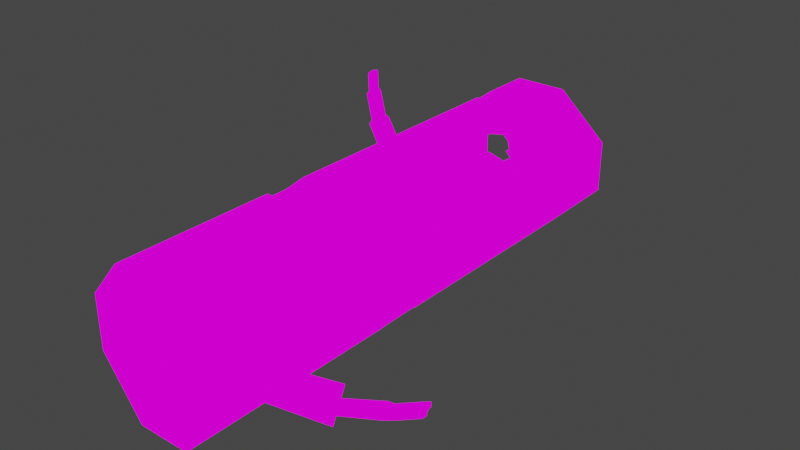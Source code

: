 # Source: daomu.blend  (saved by Blender 3.2.14; exported with 4.5.12 LTS)
import bpy
from mathutils import Matrix  # noqa: F401  (used for matrix-valued properties, if any)

bpy.ops.wm.read_factory_settings(use_empty=True)
scene = bpy.context.scene
scene.name = 'Scene'

# ---- collections
col_collection = bpy.data.collections.new('Collection'); scene.collection.children.link(col_collection)

# ---- images (referenced by path relative to the original .blend; pixels are not part of the script)
import os
ASSET_DIR = os.environ.get("B2B_ASSET_DIR", "")  # directory of the original .blend (textures are referenced by path, not embedded)
HERE = os.path.dirname(os.path.abspath(__file__))  # packed textures are extracted next to this script under _unpacked/

def load_image(name, relpath, width, height, colorspace="sRGB"):
    """Load a texture the original file referenced (path relative to the .blend, or extracted next to this script)."""
    p = next((c for c in (os.path.join(HERE, relpath), os.path.join(ASSET_DIR, relpath)) if relpath and os.path.exists(c)), "")
    if p:
        img = bpy.data.images.load(p, check_existing=True)
        img.name = name
    else:  # same state as the original file: an image datablock whose file is absent (Cycles renders it pink)
        img = bpy.data.images.new(name, width, height)
        img.source = "FILE"
        img.filepath = "//" + (relpath or name)
    img.colorspace_settings.name = colorspace
    return img
img_pixeltexturegrid_256_png = load_image('PixelTextureGrid_256.png', 'daomu_256.png', 1024, 1024, 'sRGB')

# ---- materials (node trees are filled in below, after node groups)
mat_x = bpy.data.materials.new('材质')
mat_x.use_transparent_shadow = False

# ---- material node trees
mat_x.use_nodes = True; mat_x.node_tree.nodes.clear()
_N = mat_x.node_tree.nodes; _L = mat_x.node_tree.links
n0 = _N.new('ShaderNodeOutputMaterial'); n0.name = 'Material Output'; n0.location = (300, 300)
n1 = _N.new('ShaderNodeEmission'); n1.name = '自发光(发射)'; n1.location = (10, 300)
n2 = _N.new('ShaderNodeTexImage'); n2.name = '图像纹理'; n2.location = (-280, 270)
n2.image = img_pixeltexturegrid_256_png
n2.interpolation = 'Closest'
_L.new(n1.outputs[0], n0.inputs[0])
_L.new(n2.outputs[0], n1.inputs[0])
n0.is_active_output = True

# ---- world
world_world = bpy.data.worlds.new('World'); scene.world = world_world
world_world.use_nodes = True; world_world.node_tree.nodes.clear()
_N = world_world.node_tree.nodes; _L = world_world.node_tree.links
n0 = _N.new('ShaderNodeOutputWorld'); n0.name = 'World Output'; n0.location = (300, 300)
n1 = _N.new('ShaderNodeBackground'); n1.name = 'Background'; n1.location = (10, 300)
n1.inputs[0].default_value = (0.05088, 0.05088, 0.05088, 1.0)
_L.new(n1.outputs[0], n0.inputs[0])
n0.is_active_output = True
world_world.color = (0.05088, 0.05088, 0.05088)
world_world.use_sun_shadow = False
world_world.sun_shadow_jitter_overblur = 0.0

# ---- meshes
me_x = bpy.data.meshes.new('柱体')
me_x.from_pydata([(0.25, 3.062, 1.5), (0.25, -3.062, 1.5), (0.625, 3.125, 1.125), (-0.125, -0.5, 1.75), (-0.3125, 2.125, 1.75), (-0.3125, 2.125, 1.688), (0.125, -0.3125, 0.1875), (0.625, -2.75, 1.125), (-0.3125, 2.125, 1.625), (0.125, -0.3125, 0.125), (0.125, -0.3125, 0.0625), (-0.125, -0.5, 1.688), (0.125, 1.375, 1.688), (-0.3125, 2.125, 1.562), (-0.125, -0.5, 1.625), (-0.3125, 2.125, 1.5), (0.125, 1.375, 1.625), (0.625, 3.125, 0.625), (0.125, 1.375, 1.562), (-0.125, -0.5, 1.625), (0.625, -2.75, 0.625), (-0.125, -0.5, 1.562), (-0.125, -0.5, 1.5), (0.25, 3.0, 0.25), (0.0, -0.1875, 0.1875), (0.25, -3.0, 0.25), (0.0625, -0.1875, 0.125), (-0.25, 3.0, 0.25), (0.0625, -0.1875, 0.0625), (-0.25, -3.0, 0.25), (-0.625, 2.875, 0.625), (-0.375, 2.188, 1.688), (-0.375, 2.188, 1.625), (-0.625, -2.938, 0.625), (-0.375, 2.188, 1.562), (-0.625, 2.875, 1.125), (-0.3125, 2.188, 1.5), (-0.0625, -0.5, 1.75), (-0.625, -2.938, 1.125), (-0.3125, 2.25, 1.438), (0.0, 1.5, 1.688), (0.0, 1.5, 1.625), (0.0, -0.0625, 0.1875), (-0.25, 3.062, 1.5), (0.0, -0.0625, 0.125), (0.0625, 1.5, 1.562), (-0.0625, -0.5, 1.688), (0.0625, -0.0625, 0.0625), (-0.0625, -0.5, 1.625), (-0.25, -3.062, 1.5), (0.3125, 3.062, 1.75), (-0.0625, -0.5, 1.625), (0.875, 3.125, 1.188), (-0.375, 2.312, 1.688), (-0.0625, -0.5, 1.562), (-0.375, 2.312, 1.625), (0.875, -2.75, 1.188), (-0.0625, -0.5, 1.5), (-0.375, 2.312, 1.562), (-0.375, 2.312, 1.5), (0.3125, -3.062, 1.75), (0.0, 0.125, 0.1875), (0.0625, 0.125, 0.125), (-0.3125, 2.312, 1.438), (0.0625, 0.0625, 0.0625), (0.875, 3.125, 0.5625), (0.875, -2.75, 0.5625), (0.3125, 3.0, 0.0), (0.3125, -3.0, 0.0), (0.0, 1.625, 1.688), (0.0, 1.625, 1.625), (-0.3125, 3.0, 0.0), (0.0, -0.5625, 1.75), (0.0, 1.625, 1.562), (0.0, -0.5625, 1.688), (-0.3125, -3.0, 0.0), (-0.375, 2.438, 1.688), (0.0, -0.5625, 1.625), (0.125, 0.25, 0.1875), (-0.375, 2.438, 1.625), (0.125, 0.1875, 0.125), (-0.875, 2.875, 0.5625), (-0.375, 2.438, 1.562), (0.125, 0.1875, 0.0625), (-0.875, -2.938, 0.5625), (0.0, -0.5625, 1.625), (-0.3125, 2.438, 1.5), (-0.3125, 2.438, 1.438), (-0.875, 2.875, 1.188), (0.0, -0.5625, 1.562), (-0.875, -2.938, 1.188), (0.0, -0.5625, 1.5), (-0.3125, 3.062, 1.75), (-0.3125, -3.062, 1.75), (-0.7705, 1.051, 1.67), (0.0, 1.812, 1.688), (0.0, 1.812, 1.625), (0.25, 0.3125, 0.1875), (-0.447, 0.9145, 1.376), (0.25, 0.3125, 0.125), (-0.3125, 2.5, 1.75), (0.25, 0.25, 0.0625), (0.0625, 1.812, 1.562), (-0.3125, 2.5, 1.688), (-0.8305, 0.994, 1.63), (-0.3125, 2.5, 1.625), (0.0, -0.8125, 1.688), (-0.3125, 2.5, 1.562), (-0.507, 0.8573, 1.337), (-0.3125, 2.5, 1.5), (-0.8554, 0.9066, 1.643), (0.0625, -0.625, 1.75), (0.375, 0.375, 0.375), (0.0625, -0.625, 1.688), (0.375, 0.375, 0.25), (-0.5319, 0.7699, 1.35), (0.0625, -0.625, 1.625), (0.375, 0.375, 0.1875), (0.0625, -0.625, 1.625), (0.375, 0.3125, 0.125), (-0.8305, 0.8402, 1.702), (0.0625, -0.625, 1.562), (-0.507, 0.7035, 1.409), (0.0625, -0.625, 1.5), (-0.7705, 0.8337, 1.771), (0.125, 1.938, 1.688), (-0.1875, 2.562, 1.75), (-0.447, 0.697, 1.478), (-0.1875, 2.562, 1.688), (0.5, 0.25, 0.5), (0.125, 1.938, 1.625), (0.5625, 0.3125, 0.4375), (-0.1875, 2.562, 1.625), (0.125, 1.875, 1.562), (0.5625, 0.3125, 0.375), (0.5625, 0.3125, 0.25), (-0.1875, 2.562, 1.562), (-0.1875, 2.562, 1.5), (-0.7105, 0.8909, 1.811), (-0.387, 0.7542, 1.517), (-0.6857, 0.9783, 1.797), (-0.3622, 0.8416, 1.504), (-0.7105, 1.045, 1.739), (-0.387, 0.908, 1.446), (-0.7705, 1.019, 1.685), (-0.8125, 0.9786, 1.657), (0.0625, -0.6875, 1.75), (0.0625, -0.875, 1.688), (0.625, 0.125, 0.5625), (0.0625, -0.6875, 1.688), (0.625, 0.1875, 0.5), (0.6875, 0.1875, 0.4375), (-0.8299, 0.9174, 1.667), (-0.125, 2.562, 1.75), (0.125, -0.875, 1.625), (-0.125, 2.625, 1.688), (0.25, 2.0, 1.688), (-0.125, 2.625, 1.625), (-0.125, 2.625, 1.562), (0.0625, -0.6875, 1.625), (0.25, 2.0, 1.625), (-0.125, 2.562, 1.5), (-0.8125, 0.8709, 1.707), (0.0625, -0.6875, 1.625), (0.25, 2.0, 1.562), (0.0625, -0.6875, 1.562), (0.0625, -0.875, 1.562), (0.6875, 0.0625, 0.5625), (0.6875, 0.0625, 0.5), (-0.7705, 0.8663, 1.756), (0.0625, -0.6875, 1.5), (0.75, 0.125, 0.4375), (0.0625, -0.875, 1.5), (-0.7285, 0.9064, 1.784), (-0.7111, 0.9676, 1.774), (0.0, 2.562, 1.75), (-0.7285, 1.014, 1.733), (-0.9561, 1.142, 1.949), (0.0, 2.562, 1.688), (-0.9981, 1.102, 1.922), (0.0, 2.562, 1.625), (-1.016, 1.041, 1.931), (0.0, 2.562, 1.562), (-0.9981, 0.9942, 1.972), (0.6875, -0.0625, 0.5625), (0.0, 2.562, 1.5), (0.75, -0.0625, 0.5), (-0.9561, 0.9896, 2.02), (0.375, 2.062, 1.625), (-0.9141, 1.03, 2.048), (0.0625, -0.75, 1.75), (0.375, 2.0, 1.562), (0.375, 2.0, 1.5), (0.0625, -0.75, 1.688), (0.375, 1.938, 1.438), (-0.8967, 1.091, 2.039), (0.0625, -0.75, 1.625), (0.375, 1.875, 1.375), (0.0625, 2.5, 1.75), (-0.9141, 1.137, 1.998), (0.125, 2.5, 1.688), (0.125, 2.5, 1.625), (0.0625, -0.75, 1.625), (0.6875, -0.1875, 0.5625), (0.125, -1.0, 1.688), (0.6875, -0.1875, 0.5), (0.75, -0.1875, 0.4375), (0.125, 2.5, 1.562), (-0.9561, 1.119, 1.96), (0.0625, 2.5, 1.5), (0.0625, -0.75, 1.562), (0.0625, -0.75, 1.5), (0.125, -1.0, 1.625), (-0.9855, 1.091, 1.941), (0.125, -1.0, 1.562), (-0.9977, 1.048, 1.947), (0.125, -1.0, 1.5), (-0.9855, 1.016, 1.976), (-0.9561, 1.012, 2.01), (0.5, 1.938, 1.5), (-0.9267, 1.04, 2.029), (0.625, -0.25, 0.5625), (0.5, 1.875, 1.438), (0.625, -0.3125, 0.5), (0.125, 2.438, 1.75), (0.6875, -0.3125, 0.4375), (0.1875, 2.438, 1.688), (-0.9146, 1.083, 2.022), (0.5, 1.875, 1.375), (0.1875, 2.438, 1.625), (-0.9267, 1.116, 1.994), (0.1875, 2.438, 1.562), (0.125, 2.438, 1.5), (0.4375, 1.812, 1.312), (-1.062, 1.205, 2.15), (-1.077, 1.191, 2.14), (-1.084, 1.169, 2.143), (-1.077, 1.152, 2.158), (-1.062, 1.15, 2.175), (-1.047, 1.165, 2.185), (0.5, -0.375, 0.5), (-1.041, 1.187, 2.182), (0.5625, -0.375, 0.4375), (0.5625, -0.4375, 0.375), (0.0625, -1.125, 1.688), (-1.047, 1.204, 2.167), (0.5625, -0.4375, 0.25), (0.125, -1.125, 1.625), (0.1875, 2.312, 1.75), (1.188, -1.875, 0.4375), (0.1875, 2.312, 1.688), (0.0625, -1.125, 1.562), (0.1875, 2.312, 1.625), (0.625, 1.812, 1.438), (0.625, -2.188, 0.5625), (0.1875, 2.312, 1.562), (0.1875, 2.312, 1.5), (0.0625, -1.125, 1.5), (0.5625, 1.812, 1.375), (0.5, 1.75, 1.312), (1.188, -2.0, 0.3125), (0.375, -0.4375, 0.375), (0.375, -0.4375, 0.25), (0.4375, 1.688, 1.312), (0.6875, -2.312, 0.4375), (0.375, -0.4375, 0.1875), (1.188, -2.0, 0.125), (0.375, -0.4375, 0.125), (0.625, -2.312, 0.3125), (1.062, -1.938, 0.0625), (0.5625, -2.25, 0.25), (1.0, -1.812, 0.0625), (0.5, -2.125, 0.25), (1.0, -1.688, 0.25), (0.125, 2.188, 1.75), (0.1875, 2.188, 1.688), (0.5, -2.0, 0.375), (0.1875, 2.188, 1.625), (1.062, -1.688, 0.375), (0.1875, 2.188, 1.562), (0.5, -2.0, 0.5), (0.25, -0.4375, 0.1875), (1.125, -1.812, 0.4375), (0.25, -0.375, 0.125), (0.125, 2.188, 1.5), (0.25, -0.375, 0.0625), (0.0, -1.188, 1.688), (0.5625, -2.125, 0.5625), (0.0625, -1.188, 1.625), (0.625, 1.75, 1.375), (0.5625, 1.688, 1.312), (1.125, -1.875, 0.3125), (0.4375, 1.688, 1.312), (0.0, -1.188, 1.562), (1.188, -1.938, 0.25), (0.0, -1.188, 1.5), (0.0625, 2.125, 1.75), (1.125, -1.938, 0.1875), (1.062, -1.875, 0.125), (0.125, 2.125, 1.688), (0.125, 2.125, 1.625), (1.062, -1.75, 0.125), (0.125, 2.125, 1.562), (1.062, -1.75, 0.1875), (1.062, -1.75, 0.25), (0.0625, 2.125, 1.5), (1.125, -1.812, 0.3125), (1.438, -1.562, 0.25), (1.438, -1.625, 0.1875), (1.438, -1.625, 0.125), (1.438, -1.562, 0.0625), (1.375, -1.5, 0.0625), (0.625, 1.625, 1.375), (1.375, -1.438, 0.125), (0.5625, 1.625, 1.312), (-0.0625, -1.25, 1.688), (0.0, 2.062, 1.75), (0.5, 1.625, 1.312), (0.0, 2.062, 1.688), (1.375, -1.438, 0.1875), (0.0, 2.062, 1.625), (-0.0625, -1.25, 1.625), (0.0, 2.062, 1.562), (1.438, -1.5, 0.25), (-0.0625, -1.25, 1.562), (0.0, 2.062, 1.5), (1.562, -1.5, 0.25), (-0.0625, -1.25, 1.5), (1.562, -1.562, 0.1875), (1.562, -1.562, 0.125), (1.5, -1.5, 0.0625), (1.438, -1.438, 0.0625), (1.438, -1.438, 0.125), (1.438, -1.438, 0.1875), (1.5, -1.5, 0.25), (1.688, -1.25, 0.125), (-0.125, 2.062, 1.75), (0.625, 1.562, 1.375), (-0.125, 2.062, 1.688), (1.688, -1.25, 0.125), (0.5625, 1.562, 1.312), (-0.125, 2.0, 1.625), (1.688, -1.25, 0.0625), (-0.125, 2.062, 1.562), (0.4375, 1.625, 1.312), (-0.125, 2.062, 1.5), (1.625, -1.25, 0.0625), (1.625, -1.188, 0.0625), (-0.1875, -1.312, 1.688), (1.625, -1.188, 0.0625), (-0.1875, -1.312, 1.625), (1.625, -1.188, 0.125), (-0.1875, -1.312, 1.562), (1.688, -1.188, 0.125), (-0.1875, -1.25, 1.5), (-0.3125, -1.25, 1.688), (-0.3125, -1.25, 1.625), (-0.1875, 2.062, 1.75), (-0.3125, -1.25, 1.562), (-0.1875, 2.062, 1.688), (0.625, 1.438, 1.438), (-0.1875, 2.062, 1.625), (-0.1875, 2.062, 1.562), (-0.25, -1.25, 1.5), (-0.1875, 2.062, 1.5), (0.5625, 1.5, 1.375), (0.5, 1.5, 1.312), (-0.375, -1.188, 1.625), (0.4375, 1.562, 1.312), (-0.375, -1.188, 1.562), (-0.375, -1.188, 1.5), (-0.375, -1.188, 1.5), (-0.3125, -1.125, 1.438), (-0.4375, -1.125, 1.562), (-0.4375, -1.125, 1.5), (-0.375, -1.062, 1.5), (-0.25, -0.75, 1.5), (-0.375, -1.062, 1.438), (-0.4375, -1.0, 1.562), (-0.4375, -1.0, 1.5), (0.5, 1.312, 1.5), (-0.4375, -1.0, 1.5), (-0.375, -1.0, 1.438), (0.5, 1.375, 1.438), (-0.4375, -0.875, 1.562), (0.5, 1.438, 1.375), (-0.4375, -0.875, 1.5), (0.4375, 1.5, 1.312), (-0.375, -0.9375, 1.5), (-0.3125, -0.6875, 1.75), (-0.375, -0.9375, 1.438), (-0.3125, -0.6875, 1.688), (-0.375, -0.8125, 1.625), (-0.3125, -0.6875, 1.625), (-0.375, -0.8125, 1.562), (-0.3125, -0.6875, 1.625), (-0.375, -0.8125, 1.5), (-0.3125, -0.6875, 1.562), (0.375, 1.25, 1.625), (-0.375, -0.8125, 1.5), (0.375, 1.25, 1.562), (-0.3125, -0.875, 1.438), (0.375, 1.312, 1.5), (-0.3125, -0.6875, 1.5), (0.375, 1.375, 1.438), (0.375, 1.438, 1.375), (-0.3125, -0.6875, 1.5), (-0.375, -1.0, 1.375), (-0.3125, -0.9375, 1.438), (-0.3125, -0.875, 1.438), (-0.3125, -0.875, 1.438), (-0.3125, -1.125, 1.438), (-0.25, -0.625, 1.75), (-0.3125, -1.062, 1.438), (-0.3125, -0.625, 1.688), (-0.25, -1.25, 1.5), (-0.25, -1.25, 1.5), (0.25, 1.25, 1.688), (-0.3125, -0.625, 1.625), (0.25, 1.25, 1.625), (0.25, 1.312, 1.562), (-0.3125, -0.625, 1.625), (-0.25, -0.75, 1.5), (-0.3125, -0.625, 1.562), (-0.3125, -0.625, 1.5), (-0.25, -0.75, 1.5), (-0.25, -0.625, 1.5), (-0.25, -1.25, 1.5), (-0.3125, -1.125, 1.438), (-0.4375, -1.0, 1.625), (-0.4375, -0.875, 1.625), (-0.4375, -0.875, 1.625), (-0.4375, -1.125, 1.625), (-0.4375, -1.125, 1.625), (-0.3125, -0.75, 1.75), (-0.3125, -1.25, 1.75), (-0.25, -0.5625, 1.75), (-0.375, -0.8125, 1.688), (-0.25, -0.5625, 1.688), (-0.375, -0.8125, 1.688), (-0.25, -0.5625, 1.625), (-0.375, -1.188, 1.688), (-0.25, -0.5625, 1.625), (-0.375, -1.188, 1.688), (-0.25, -1.25, 1.75), (-0.25, -0.5625, 1.562), (-0.25, -0.5625, 1.5), (-0.1875, -1.25, 1.75), (-0.25, -0.75, 1.75), (0.0, -1.188, 1.75), (0.125, -1.0, 1.75), (0.0625, -0.875, 1.75), (0.0625, -1.125, 1.75), (0.0, -0.8125, 1.75), (-0.0625, -1.25, 1.75), (-0.1875, -0.5, 1.75), (-0.1875, -0.5, 1.688), (-0.1875, -0.5, 1.625), (-0.1875, -1.25, 1.5), (-0.1875, -0.5, 1.625), (0.0, -0.8125, 1.5), (-0.1875, -0.5, 1.562), (0.0, -1.188, 1.5), (-0.1875, -0.5, 1.5), (0.0625, -1.0, 1.5), (0.0625, -1.125, 1.5), (0.0625, -0.875, 1.5), (-0.0625, -1.25, 1.5), (-0.25, -0.5625, 1.5), (-0.25, -0.5625, 1.5), (-0.25, -0.6875, 1.5), (-0.25, -0.75, 1.5), (-0.25, -0.625, 1.5), (-0.25, -0.75, 1.5), (-0.25, -0.6875, 1.75), (-0.25, -0.75, 1.75), (-0.25, -0.5625, 1.75), (-0.25, -0.625, 1.75), (-0.25, -0.75, 1.75), (-0.1875, -0.5625, 1.75), (-0.125, -0.5625, 1.75), (-0.0625, -0.5625, 1.75), (0.0, -0.8125, 1.75), (0.0, -0.5625, 1.75), (0.0, -0.6875, 1.75), (0.0, -0.625, 1.75), (0.0, -0.75, 1.75), (-0.25, -0.5625, 1.5), (-0.1875, -0.5, 1.5), (-0.125, -0.5, 1.5), (-0.0625, -0.5, 1.5), (0.0, -0.5625, 1.5), (0.0, -0.8125, 1.5), (0.0, -0.8125, 1.5), (0.0625, -0.6875, 1.5), (0.0625, -0.625, 1.5), (0.0625, -0.75, 1.5), (0.0, -0.8125, 1.5), (0.0, -0.8125, 1.5), (0.0, -0.8125, 1.688), (0.0, -0.8125, 1.75), (0.0, -0.8125, 1.688), (0.0625, -0.8125, 1.625), (0.0625, -0.8125, 1.625), (0.0, -0.8125, 1.688), (0.0625, -0.8125, 1.562), (0.0625, -0.8125, 1.625), (0.0, -0.8125, 1.5), (0.0, -0.8125, 1.5), (0.0625, -0.8125, 1.562), (-0.3125, -0.75, 1.562), (-0.3125, -0.75, 1.625), (-0.3125, -0.75, 1.625), (-0.3125, -0.75, 1.5), (-0.3125, -0.75, 1.5), (-0.3125, -0.75, 1.5), (-0.3125, -0.75, 1.562), (-0.25, -0.75, 1.5), (-0.25, -0.75, 1.5), (-0.3125, -0.75, 1.75), (-0.3125, -0.75, 1.75), (-0.3125, -0.75, 1.688), (-0.3125, -0.75, 1.625), (-0.3125, -0.75, 1.688), (-0.25, -0.75, 1.75), (0.375, 2.062, 1.688), (0.3125, 2.0, 1.75), (0.3125, 1.25, 1.75), (0.375, 1.25, 1.688), (0.4375, 1.25, 1.625), (0.375, 1.25, 1.688), (0.375, 2.062, 1.688), (0.4375, 2.062, 1.625), (0.5, 2.0, 1.562), (0.5, 1.312, 1.562), (0.5, 1.25, 1.562), (0.5625, 1.375, 1.5), (0.5, 2.0, 1.562), (0.625, 1.875, 1.438), (0.625, 1.625, 1.438), (0.625, 1.75, 1.438), (0.625, 1.5, 1.438), (0.625, 1.812, 1.438), (0.625, 1.5, 1.438), (0.625, 1.438, 1.438), (0.5625, 1.938, 1.5), (0.0, 1.625, 1.75), (0.125, 1.938, 1.75), (0.0, 1.812, 1.75), (0.0, 1.5, 1.75), (0.25, 2.0, 1.75), (0.25, 1.25, 1.75), (0.125, 1.375, 1.75), (0.25, 1.938, 1.5), (0.25, 1.312, 1.5), (0.125, 1.375, 1.5), (0.0625, 1.625, 1.5), (0.0625, 1.75, 1.5), (0.0625, 1.5, 1.5), (0.125, 1.875, 1.5), (0.25, 1.938, 1.5), (0.25, 1.312, 1.5), (0.3125, 1.375, 1.438), (0.25, 1.312, 1.5), (0.25, 1.938, 1.5), (0.3125, 1.938, 1.438), (0.375, 1.875, 1.375), (0.375, 1.812, 1.375), (0.375, 1.438, 1.375), (0.375, 1.438, 1.375), (0.4375, 1.75, 1.312), (0.4375, 1.625, 1.312), (0.4375, 1.625, 1.312), (0.4375, 1.688, 1.312), (0.4375, 1.688, 1.312), (0.4375, 1.562, 1.312), (0.4375, 1.688, 1.312), (0.4375, 1.562, 1.312), (0.4375, 1.562, 1.312), (0.4375, 1.5, 1.312), (0.4375, 1.812, 1.312), (-0.25, 2.5, 1.5), (-0.25, 2.125, 1.5), (-0.3125, 2.438, 1.438), (-0.3125, 2.312, 1.438), (-0.3125, 2.438, 1.438), (-0.3125, 2.25, 1.438), (-0.3125, 2.188, 1.438), (-0.25, 2.5, 1.5), (-0.25, 2.125, 1.5), (-0.3125, 2.438, 1.75), (-0.3125, 2.188, 1.75), (-0.3125, 2.188, 1.75), (-0.375, 2.312, 1.688), (-0.3125, 2.438, 1.75), (-0.3125, 2.438, 1.75), (-0.3125, 2.188, 1.75), (0.0625, 2.5, 1.75), (0.0, 2.562, 1.75), (0.125, 2.438, 1.75), (0.1875, 2.312, 1.75), (0.125, 2.25, 1.75), (-0.125, 2.562, 1.75), (0.0625, 2.125, 1.75), (0.0, 2.062, 1.75), (-0.25, 2.5, 1.75), (-0.1875, 2.062, 1.75), (-0.25, 2.125, 1.75), (-0.1875, 2.562, 1.75), (-0.125, 2.062, 1.75), (-0.125, 2.562, 1.5), (0.0, 2.562, 1.5), (0.125, 2.188, 1.5), (0.1875, 2.312, 1.5), (0.125, 2.438, 1.5), (0.0625, 2.5, 1.5), (0.0625, 2.125, 1.5), (0.0, 2.062, 1.5), (-0.1875, 2.562, 1.5), (-0.125, 2.062, 1.5), (-0.1875, 2.062, 1.5), (0.5625, -0.375, 0.25), (0.75, -0.1875, 0.4375), (0.75, -0.125, 0.4375), (0.75, 0.0625, 0.4375), (0.75, -0.0625, 0.4375), (0.6875, 0.25, 0.375), (0.75, 0.125, 0.4375), (0.6875, 0.25, 0.375), (0.6875, -0.3125, 0.375), (0.6875, -0.3125, 0.375), (0.3125, 0.25, 0.0), (0.3125, -0.3125, 0.0), (0.375, -0.4375, 0.0625), (0.375, 0.3125, 0.0625), (0.375, 0.3125, 0.0625), (0.375, -0.375, 0.0625), (0.5625, 0.3125, 0.25), (0.5625, 0.3125, 0.25), (0.5625, -0.4375, 0.25), (0.5, 0.3125, 0.1875), (0.5, -0.4375, 0.1875), (0.4375, 0.3125, 0.125), (0.4375, -0.4375, 0.125), (0.0625, -0.0625, 0.0), (0.125, 0.0625, 0.0), (0.125, -0.1875, 0.0), (0.1875, -0.25, 0.0), (0.1875, 0.1875, 0.0), (0.25, 0.25, 0.0), (0.25, -0.3125, 0.0), (0.0, 0.125, 0.25), (0.0, -0.1875, 0.25), (0.25, 0.3125, 0.25), (0.25, 0.3125, 0.25), (0.25, -0.4375, 0.25), (0.25, -0.4375, 0.25), (0.125, 0.25, 0.25), (0.125, -0.3125, 0.25), (0.0, -0.0625, 0.25), (0.4375, -0.4375, 0.4375), (0.5, -0.375, 0.5), (0.5, 0.25, 0.5), (0.5, 0.25, 0.5), (0.5, -0.375, 0.5), (0.5625, 0.125, 0.5625), (0.5625, 0.1875, 0.5625), (0.5625, -0.25, 0.5625), (0.5625, -0.25, 0.5625), (0.625, -0.0625, 0.625), (0.625, 0.0625, 0.625), (0.625, -0.125, 0.625), (0.25, -0.4375, 0.25), (0.25, 0.3125, 0.25), (0.4375, 0.3125, 0.4375), (0.375, 0.375, 0.375), (0.375, 0.375, 0.375), (0.375, -0.4375, 0.375), (0.375, -0.4375, 0.375), (1.688, -1.312, 0.125), (1.688, -1.312, 0.0625), (1.688, -1.25, 0.1875), (1.688, -1.188, 0.1875), (1.625, -1.125, 0.125), (1.625, -1.25, 0.0), (1.625, -1.188, 0.0), (1.625, -1.125, 0.0625), (1.651, -1.286, 0.1611), (1.651, -1.286, 0.09858), (1.651, -1.286, 0.1611), (1.651, -1.224, 0.1611), (1.589, -1.224, 0.1611), (1.589, -1.286, 0.09858), (1.589, -1.224, 0.09858), (1.589, -1.224, 0.09858), (-1.021, 1.195, 2.2), (-1.033, 1.228, 2.172), (-1.062, 1.231, 2.138), (-1.092, 1.203, 2.118), (-1.104, 1.16, 2.125), (-1.092, 1.128, 2.153), (-1.062, 1.125, 2.187), (-1.033, 1.153, 2.207), (-1.018, 1.177, 2.162), (-1.025, 1.194, 2.147), (-1.04, 1.196, 2.129), (-1.055, 1.181, 2.119), (-1.061, 1.159, 2.123), (-1.055, 1.142, 2.138), (-1.04, 1.141, 2.155), (-1.025, 1.155, 2.165)], [], [(528, 527, 60, 56, 52, 50, 526, 525, 531, 532, 537, 533, 545, 538, 542, 540, 539, 541, 543, 544, 536, 534, 535, 529, 530), (52, 56, 66, 65), (631, 67, 65, 66, 68, 632, 636, 633, 643, 641, 639, 621, 629, 630, 622, 623, 625, 624, 627, 626, 628, 637, 638, 640, 642, 634, 635), (632, 68, 75, 71, 67, 631, 649, 648, 645, 644, 646, 647, 650), (71, 75, 84, 81), (81, 84, 90, 88), (473, 471, 422, 425, 410, 409, 408, 407, 413, 411, 428, 427, 416, 415, 49, 38, 35, 43, 581, 588, 585, 583, 584, 586, 587, 589, 582, 469, 468, 472, 470), (590, 92, 88, 90, 93, 435, 441, 443, 432, 433, 429, 431, 430, 437, 439, 434, 591, 592, 596, 593, 595, 594), (486, 482, 453, 451, 450, 452, 449, 454, 447, 444, 435, 93, 60, 527, 551, 552, 549, 546, 548, 547, 550, 526, 50, 92, 590, 605, 608, 602, 598, 597, 599, 600, 601, 603, 604, 609, 606, 607, 591, 434, 448, 478, 475, 474, 477, 476, 479, 480, 481, 483, 485, 484), (581, 43, 0, 553, 559, 557, 556, 558, 555, 554, 1, 49, 415, 458, 467, 462, 465, 464, 466, 460, 492, 493, 496, 494, 495, 491, 490, 489, 488, 487, 469, 582, 620, 619, 617, 616, 612, 613, 614, 615, 611, 610, 618), (2, 0, 50, 52), (1, 7, 56, 60), (17, 2, 52, 65), (7, 20, 66, 56), (23, 17, 65, 67), (20, 25, 68, 66), (27, 23, 67, 71), (25, 29, 75, 68), (30, 27, 71, 81), (29, 33, 84, 75), (35, 30, 81, 88), (33, 38, 90, 84), (43, 35, 88, 92), (38, 49, 93, 90), (0, 43, 92, 50), (49, 1, 60, 93), (38, 33, 30, 35), (33, 29, 27, 30), (23, 27, 29, 25, 655, 656, 658, 652, 659, 651, 657, 654, 653), (25, 20, 17, 23, 653, 673, 676, 675, 674, 662, 663, 666, 665, 670, 669, 671, 668, 667, 661, 664, 660, 678, 677, 672, 655), (20, 7, 2, 17), (560, 553, 0, 2, 7, 1, 554, 561, 563, 562, 569, 568, 579, 577, 578, 575, 571, 572, 573, 574, 576, 570, 580, 567, 566, 565, 564), (94, 98, 108, 104), (104, 108, 115, 110), (110, 115, 122, 120), (120, 122, 127, 124), (124, 127, 139, 138), (138, 139, 141, 140), (141, 139, 127, 122, 115, 108, 98, 143), (140, 141, 143, 142), (142, 143, 98, 94), (140, 142, 176, 174), (174, 176, 199, 195), (104, 110, 152, 145), (124, 138, 173, 169), (142, 94, 144, 176), (94, 104, 145, 144), (110, 120, 162, 152), (138, 140, 174, 173), (120, 124, 169, 162), (195, 199, 230, 227), (169, 173, 189, 187), (152, 162, 183, 181), (144, 145, 179, 177), (176, 144, 177, 199), (173, 174, 195, 189), (162, 169, 187, 183), (145, 152, 181, 179), (220, 227, 695, 702), (187, 189, 220, 218), (181, 183, 217, 215), (177, 179, 213, 208), (199, 177, 208, 230), (189, 195, 227, 220), (183, 187, 218, 217), (179, 181, 215, 213), (245, 234, 705, 704), (217, 218, 701, 700), (213, 215, 699, 698), (227, 230, 696, 695), (218, 220, 702, 701), (215, 217, 700, 699), (208, 213, 698, 697), (230, 208, 697, 696), (249, 254, 264, 260), (260, 264, 268, 266), (266, 268, 270, 269), (269, 270, 272, 271), (271, 272, 276, 273), (273, 276, 280, 278), (280, 276, 272, 270, 268, 264, 254, 287), (278, 280, 287, 282), (282, 287, 254, 249), (278, 282, 306, 304), (304, 306, 323, 319), (260, 266, 297, 294), (271, 273, 303, 301), (282, 249, 291, 306), (249, 260, 294, 291), (266, 269, 298, 297), (273, 278, 304, 303), (269, 271, 301, 298), (319, 323, 334, 333), (301, 303, 313, 311), (297, 298, 310, 309), (291, 294, 308, 307), (306, 291, 307, 323), (303, 304, 319, 313), (298, 301, 311, 310), (294, 297, 309, 308), (332, 333, 683, 686), (311, 313, 332, 331), (309, 310, 330, 329), (307, 308, 328, 326), (323, 307, 326, 334), (313, 319, 333, 332), (310, 311, 331, 330), (308, 309, 329, 328), (349, 351, 691, 694), (330, 331, 685, 684), (328, 329, 680, 679), (333, 334, 682, 683), (331, 332, 686, 685), (329, 330, 684, 680), (326, 328, 679, 681), (334, 326, 681, 682), (492, 460, 498, 497), (500, 499, 106, 453, 482), (501, 106, 499), (106, 147, 451, 453), (503, 502, 154, 147, 106, 501, 504), (506, 505, 166, 154, 502), (508, 507, 172, 166, 505, 509), (498, 460, 466, 172, 507), (172, 216, 214, 166), (464, 216, 172, 466), (147, 204, 450, 451), (154, 212, 204, 147), (166, 214, 212, 154), (450, 204, 244, 452), (244, 204, 212, 247), (247, 212, 214, 251), (251, 214, 216, 257), (465, 257, 216, 464), (293, 251, 257, 295), (462, 295, 257, 465), (452, 244, 286, 449), (286, 244, 247, 288), (288, 247, 251, 293), (286, 315, 454, 449), (286, 288, 321, 315), (288, 293, 324, 321), (293, 295, 327, 324), (327, 295, 462, 467), (354, 327, 467, 458), (315, 348, 447, 454), (315, 321, 350, 348), (321, 324, 352, 350), (324, 327, 354, 352), (348, 355, 444, 447), (348, 350, 356, 355), (350, 352, 358, 356), (352, 354, 363, 358), (415, 416, 363, 354, 458), (427, 371, 370, 363, 416), (371, 427, 428, 372), (372, 428, 411), (355, 441, 435, 444), (443, 441, 355, 356, 367), (356, 358, 369, 367), (363, 370, 369, 358), (367, 432, 443), (432, 367, 369, 373, 433), (370, 374, 373, 369), (370, 371, 375, 374), (371, 372, 377, 375), (377, 372, 411, 413), (375, 377, 382, 381), (382, 377, 413, 407), (373, 378, 429, 433), (374, 379, 378, 373), (374, 375, 381, 379), (429, 378, 384, 431), (378, 379, 386, 384), (379, 381, 388, 386), (381, 382, 390, 388), (408, 390, 382, 407), (409, 401, 390, 408), (392, 437, 430), (431, 384, 394, 392, 430), (384, 386, 396, 394), (388, 399, 396, 386), (390, 401, 399, 388), (512, 511, 392, 394, 510), (516, 510, 394, 396, 513, 514, 515), (518, 513, 396, 399, 425, 422, 517), (425, 399, 401, 410), (409, 410, 401), (519, 520, 448, 434, 439, 521), (521, 439, 437, 392, 511, 522, 523), (524, 478, 448, 520), (422, 471, 517), (21, 22, 57, 54), (490, 57, 22, 489), (480, 3, 37, 481), (3, 11, 46, 37), (11, 14, 48, 46), (14, 19, 51, 48), (19, 21, 54, 51), (51, 54, 89, 85), (54, 57, 91, 89), (491, 91, 57, 490), (37, 72, 483, 481), (37, 46, 74, 72), (46, 48, 77, 74), (48, 51, 85, 77), (72, 74, 113, 111), (77, 116, 113, 74), (85, 118, 116, 77), (89, 121, 118, 85), (91, 123, 121, 89), (123, 91, 491, 495), (483, 72, 111, 485), (123, 170, 165, 121), (494, 170, 123, 495), (111, 146, 484, 485), (146, 111, 113, 149), (116, 159, 149, 113), (118, 163, 159, 116), (121, 165, 163, 118), (190, 146, 149, 193), (193, 149, 159, 196), (196, 159, 163, 202), (202, 163, 165, 210), (210, 165, 170, 211), (496, 211, 170, 494), (484, 146, 190, 486), (210, 211, 508, 509), (507, 508, 211, 496, 493, 497, 498), (482, 486, 190, 500), (499, 500, 190, 193, 504, 501), (193, 196, 503, 504), (502, 503, 196, 202, 506), (505, 506, 202, 210, 509), (497, 493, 492), (376, 514, 513, 518), (517, 471, 473, 376, 518), (475, 478, 524), (406, 376, 473, 470), (520, 519, 389, 474, 475, 524), (521, 523, 391, 389, 519), (522, 393, 391, 523), (511, 512, 395, 393, 522), (510, 516, 397, 395, 512), (515, 403, 397, 516), (514, 376, 406, 403, 515), (397, 423, 421, 395), (403, 424, 423, 397), (403, 406, 426, 424), (472, 426, 406, 470), (474, 389, 412, 477), (391, 414, 412, 389), (393, 418, 414, 391), (395, 421, 418, 393), (477, 412, 436, 476), (412, 414, 438, 436), (418, 440, 438, 414), (421, 442, 440, 418), (423, 445, 442, 421), (424, 446, 445, 423), (469, 487, 446, 424, 426, 468), (468, 426, 472), (442, 445, 461, 459), (445, 446, 463, 461), (488, 463, 446, 487), (476, 436, 455, 479), (436, 438, 456, 455), (440, 457, 456, 438), (442, 459, 457, 440), (3, 455, 456, 11), (11, 456, 457, 14), (14, 457, 459, 19), (19, 459, 461, 21), (21, 461, 463, 22), (489, 22, 463, 488), (455, 3, 480, 479), (18, 45, 41, 16), (45, 18, 555, 558), (12, 40, 549, 552), (16, 41, 40, 12), (41, 70, 69, 40), (45, 73, 70, 41), (73, 45, 558, 556), (40, 69, 546, 549), (546, 69, 95, 548), (69, 70, 96, 95), (70, 73, 102, 96), (557, 102, 73, 556), (96, 102, 133, 130), (559, 133, 102, 557), (548, 95, 125, 547), (95, 96, 130, 125), (125, 156, 550, 547), (125, 130, 160, 156), (130, 133, 164, 160), (553, 560, 164, 133, 559), (160, 164, 191, 188), (564, 192, 191, 164, 560), (192, 564, 565, 194), (566, 197, 194, 565), (197, 566, 567), (156, 525, 526, 550), (531, 525, 156, 160, 188), (567, 580, 233, 228, 197), (233, 580, 570), (531, 188, 532), (188, 191, 537, 532), (533, 537, 191, 192, 219), (192, 194, 222, 219), (197, 228, 222, 194), (219, 545, 533), (538, 545, 219, 222, 253), (228, 258, 253, 222), (233, 259, 258, 228), (570, 576, 263, 259, 233), (574, 263, 576), (263, 292, 290, 259), (292, 263, 574, 573), (538, 253, 542), (540, 542, 253, 258, 289), (259, 290, 289, 258), (540, 289, 312, 539), (290, 314, 312, 289), (292, 317, 314, 290), (317, 292, 573, 572), (340, 314, 317, 344), (317, 572, 571, 344), (312, 337, 541, 539), (337, 312, 314, 340), (360, 544, 543), (541, 337, 365, 360, 543), (365, 337, 340, 366), (366, 340, 344, 368), (344, 571, 575, 368), (578, 368, 575), (380, 534, 536), (536, 544, 360, 383, 380), (383, 360, 365, 385), (385, 365, 366, 387), (578, 577, 387, 366, 368), (404, 383, 385, 405), (579, 568, 405, 385, 387), (577, 579, 387), (398, 530, 529), (535, 400, 398, 529), (535, 534, 380, 402, 400), (380, 383, 404, 402), (528, 530, 398, 419, 417), (398, 400, 420, 419), (563, 561, 420, 400, 402), (563, 402, 404, 562), (562, 404, 405, 569), (568, 569, 405), (528, 417, 551, 527), (417, 12, 552, 551), (12, 417, 419, 16), (16, 419, 420, 18), (554, 555, 18, 420, 561), (15, 36, 34, 13), (39, 36, 15, 589, 587), (39, 587, 586), (4, 592, 591, 607), (596, 592, 4, 5, 31), (8, 32, 31, 5), (13, 34, 32, 8), (34, 58, 55, 32), (36, 59, 58, 34), (36, 39, 63, 59), (63, 39, 586, 584), (31, 53, 593, 596), (32, 55, 53, 31), (593, 53, 76, 595), (53, 55, 79, 76), (55, 58, 82, 79), (58, 59, 86, 82), (59, 63, 87, 86), (583, 87, 63, 584), (82, 86, 109, 107), (585, 588, 109, 86, 87), (583, 585, 87), (590, 594, 100, 605), (594, 595, 76, 103, 100), (76, 79, 105, 103), (82, 107, 105, 79), (100, 126, 608, 605), (100, 103, 128, 126), (105, 132, 128, 103), (107, 136, 132, 105), (107, 109, 137, 136), (581, 618, 137, 109, 588), (136, 137, 161, 158), (610, 161, 137, 618), (608, 126, 153, 602), (126, 128, 155, 153), (128, 132, 157, 155), (132, 136, 158, 157), (153, 155, 178, 175), (155, 157, 180, 178), (157, 158, 182, 180), (158, 161, 185, 182), (611, 185, 161, 610), (602, 153, 175, 598), (615, 209, 185, 611), (175, 198, 597, 598), (175, 178, 200, 198), (178, 180, 201, 200), (180, 182, 207, 201), (182, 185, 209, 207), (200, 226, 224, 198), (201, 229, 226, 200), (207, 231, 229, 201), (209, 232, 231, 207), (614, 232, 209, 615), (198, 224, 599, 597), (613, 256, 232, 614), (599, 224, 248, 600), (226, 250, 248, 224), (229, 252, 250, 226), (231, 255, 252, 229), (232, 256, 255, 231), (275, 250, 252, 277), (277, 252, 255, 279), (279, 255, 256, 284), (612, 284, 256, 613), (600, 248, 274, 601), (274, 248, 250, 275), (601, 274, 296, 603), (296, 274, 275, 299), (299, 275, 277, 300), (300, 277, 279, 302), (302, 279, 284, 305), (616, 305, 284, 612), (300, 302, 322, 320), (302, 305, 325, 322), (325, 305, 616, 617), (296, 316, 604, 603), (296, 299, 318, 316), (299, 300, 320, 318), (316, 336, 609, 604), (316, 318, 338, 336), (318, 320, 341, 338), (320, 322, 343, 341), (322, 325, 345, 343), (345, 325, 617, 619), (341, 343, 362, 361), (343, 345, 364, 362), (364, 345, 619, 620), (336, 357, 606, 609), (336, 338, 359, 357), (338, 341, 361, 359), (357, 4, 607, 606), (359, 5, 4, 357), (361, 8, 5, 359), (8, 361, 362, 13), (13, 362, 364, 15), (582, 589, 15, 364, 620), (9, 26, 24, 6), (9, 10, 28, 26), (28, 10, 647, 646), (6, 24, 652, 658), (24, 42, 659, 652), (26, 44, 42, 24), (26, 28, 47, 44), (47, 28, 646, 644), (659, 42, 61, 651), (42, 44, 62, 61), (44, 47, 64, 62), (645, 64, 47, 644), (61, 62, 80, 78), (64, 83, 80, 62), (83, 64, 645, 648), (651, 61, 78, 657), (78, 97, 654, 657), (78, 80, 99, 97), (80, 83, 101, 99), (101, 83, 648, 649), (97, 99, 119, 117), (635, 634, 119, 99, 101), (631, 635, 101, 649), (675, 676, 112), (114, 112, 676, 673), (653, 654, 97, 117, 114, 673), (112, 134, 131, 674, 675), (112, 114, 135, 134), (638, 135, 114, 117, 640), (640, 117, 119, 642), (119, 634, 642), (663, 662, 129), (674, 131, 129, 662), (665, 666, 148), (129, 150, 148, 666, 663), (129, 131, 151, 150), (628, 626, 151, 131, 134), (628, 134, 135, 637), (135, 638, 637), (171, 151, 626, 627), (148, 167, 670, 665), (148, 150, 168, 167), (150, 151, 171, 168), (167, 184, 669, 670), (184, 167, 168, 186), (624, 625, 186, 168, 171), (171, 627, 624), (669, 184, 203, 671), (203, 184, 186, 205), (206, 205, 186, 625, 623), (622, 206, 623), (221, 203, 205, 223), (223, 205, 206, 225), (630, 225, 206, 622), (671, 203, 221, 668), (246, 621, 639), (668, 221, 667), (667, 221, 223, 240, 661), (223, 225, 242, 240), (242, 225, 630, 629, 243), (243, 629, 621, 246), (661, 240, 664), (240, 242, 660, 664), (242, 243, 261, 678, 660), (243, 246, 262, 261), (262, 246, 639, 641, 265), (265, 641, 643, 267), (267, 643, 633), (262, 265, 281, 656, 655, 672), (265, 267, 283, 281), (283, 267, 633, 636, 285), (285, 636, 632, 650), (678, 261, 677), (261, 262, 672, 677), (281, 6, 658, 656), (6, 281, 283, 9), (9, 283, 285, 10), (10, 285, 650, 647), (342, 339, 679, 680), (335, 353, 682, 681), (353, 351, 683, 682), (347, 346, 684, 685), (346, 342, 680, 684), (351, 349, 686, 683), (339, 335, 681, 679), (349, 347, 685, 686), (690, 689, 687, 688, 692, 693, 694, 691), (346, 347, 693, 692), (353, 335, 689, 690), (335, 339, 687, 689), (342, 346, 692, 688), (351, 353, 690, 691), (339, 342, 688, 687), (347, 349, 694, 693), (245, 241, 695, 696), (235, 234, 697, 698), (234, 245, 696, 697), (236, 235, 698, 699), (237, 236, 699, 700), (238, 237, 700, 701), (239, 238, 701, 702), (241, 239, 702, 695), (704, 705, 706, 707, 708, 709, 710, 703), (241, 245, 704, 703), (239, 241, 703, 710), (237, 238, 709, 708), (235, 236, 707, 706), (234, 235, 706, 705), (238, 239, 710, 709), (236, 237, 708, 707)])
_uv = me_x.uv_layers.new(name='UV 贴图')
_uv.uv.foreach_set('vector', [0.7305, 0.4609, 0.7266, 0.4609, 0.7266, 0.1562, 0.7656, 0.1797, 0.7656, 0.5938, 0.7266, 0.5898, 0.7266, 0.5156, 0.7305, 0.5195, 0.7305, 0.5195, 0.7344, 0.5195, 0.7422, 0.5156, 0.7422, 0.5156, 0.7461, 0.5117, 0.75, 0.5078, 0.75, 0.5039, 0.75, 0.4961, 0.75, 0.4883, 0.75, 0.4805, 0.75, 0.4805, 0.75, 0.4766, 0.7461, 0.4727, 0.7422, 0.4648, 0.7422, 0.4609, 0.7344, 0.4609, 0.7305, 0.4609, 0.4062, 0.6523, 0.03516, 0.6523, 0.03516, 0.6133, 0.4062, 0.6133, 0.2461, 0.3867, 0.2461, 0.582, 0.2852, 0.5898, 0.2852, 0.1758, 0.2461, 0.1562, 0.2461, 0.3477, 0.25, 0.3438, 0.25, 0.3398, 0.2539, 0.3398, 0.2578, 0.3398, 0.2617, 0.3398, 0.2617, 0.3438, 0.2695, 0.3477, 0.2695, 0.3477, 0.2773, 0.3555, 0.2773, 0.3594, 0.2773, 0.3633, 0.2773, 0.375, 0.2773, 0.3789, 0.2695, 0.3867, 0.2695, 0.3867, 0.2617, 0.3906, 0.2617, 0.3906, 0.2578, 0.3906, 0.2539, 0.3906, 0.25, 0.3906, 0.25, 0.3906, 0.2461, 0.3477, 0.2461, 0.1562, 0.1992, 0.1562, 0.1992, 0.582, 0.2461, 0.582, 0.2461, 0.3867, 0.2422, 0.3867, 0.2344, 0.3828, 0.2305, 0.375, 0.2266, 0.3633, 0.2305, 0.3555, 0.2344, 0.3516, 0.2422, 0.3477, 0.1992, 0.582, 0.1992, 0.1562, 0.1602, 0.1602, 0.1602, 0.5703, 0.4062, 0.6758, 0.03516, 0.6758, 0.03516, 0.7188, 0.4062, 0.7188, 0.0625, 0.3203, 0.0625, 0.3203, 0.0625, 0.3203, 0.0625, 0.3203, 0.05859, 0.3125, 0.05859, 0.3125, 0.05859, 0.3086, 0.05469, 0.3008, 0.05859, 0.2969, 0.05859, 0.293, 0.05859, 0.293, 0.0625, 0.2852, 0.0625, 0.2852, 0.0625, 0.2852, 0.0625, 0.1562, 0.03516, 0.1641, 0.03516, 0.5781, 0.0625, 0.5898, 0.0625, 0.5508, 0.0625, 0.5508, 0.05859, 0.5469, 0.05859, 0.5469, 0.05859, 0.5391, 0.05859, 0.5312, 0.05859, 0.5273, 0.0625, 0.5234, 0.0625, 0.5234, 0.0625, 0.332, 0.0625, 0.332, 0.0625, 0.3281, 0.0625, 0.3242, 0.6836, 0.5469, 0.6836, 0.5898, 0.6445, 0.5781, 0.6445, 0.1641, 0.6836, 0.1562, 0.6836, 0.2852, 0.6797, 0.2891, 0.6797, 0.2891, 0.6758, 0.293, 0.6758, 0.293, 0.6758, 0.3008, 0.6758, 0.3125, 0.6758, 0.3125, 0.6797, 0.3164, 0.6797, 0.3164, 0.6836, 0.3203, 0.6836, 0.5273, 0.6836, 0.5273, 0.6836, 0.5273, 0.6797, 0.5391, 0.6836, 0.5469, 0.6836, 0.5469, 0.707, 0.3203, 0.707, 0.3164, 0.707, 0.3164, 0.7109, 0.3125, 0.7148, 0.3008, 0.7109, 0.293, 0.707, 0.2891, 0.6992, 0.2852, 0.6914, 0.2852, 0.6875, 0.2852, 0.6836, 0.2852, 0.6836, 0.1562, 0.7266, 0.1562, 0.7266, 0.4609, 0.7227, 0.4609, 0.7148, 0.4727, 0.707, 0.4805, 0.707, 0.4883, 0.707, 0.5039, 0.7148, 0.5117, 0.7227, 0.5156, 0.7266, 0.5156, 0.7266, 0.5898, 0.6836, 0.5898, 0.6836, 0.5469, 0.6875, 0.5508, 0.6914, 0.5547, 0.6953, 0.5547, 0.707, 0.5547, 0.7109, 0.5508, 0.7148, 0.5469, 0.7188, 0.5391, 0.7148, 0.5312, 0.7109, 0.5234, 0.707, 0.5195, 0.6953, 0.5195, 0.6914, 0.5195, 0.6875, 0.5234, 0.6836, 0.5273, 0.6836, 0.3203, 0.6875, 0.3203, 0.6875, 0.3203, 0.6875, 0.3203, 0.6875, 0.3242, 0.6875, 0.3281, 0.6875, 0.332, 0.6914, 0.332, 0.6953, 0.332, 0.6992, 0.332, 0.707, 0.332, 0.707, 0.3281, 0.707, 0.3242, 0.0625, 0.5508, 0.0625, 0.5898, 0.09766, 0.5898, 0.09766, 0.5117, 0.08984, 0.5078, 0.08594, 0.4961, 0.08594, 0.4883, 0.08594, 0.4805, 0.08984, 0.4727, 0.09766, 0.4648, 0.09766, 0.1562, 0.0625, 0.1562, 0.0625, 0.2852, 0.06641, 0.2852, 0.07422, 0.2852, 0.08203, 0.2891, 0.08594, 0.293, 0.08594, 0.3008, 0.08594, 0.3125, 0.08203, 0.3164, 0.08203, 0.3164, 0.08203, 0.3164, 0.08594, 0.3203, 0.08594, 0.3242, 0.08594, 0.3281, 0.08203, 0.332, 0.07422, 0.3398, 0.07031, 0.3398, 0.06641, 0.3398, 0.0625, 0.332, 0.0625, 0.332, 0.0625, 0.5234, 0.06641, 0.5195, 0.07031, 0.5195, 0.08203, 0.5195, 0.08594, 0.5234, 0.08984, 0.5273, 0.09375, 0.5391, 0.08984, 0.5469, 0.08594, 0.5508, 0.08203, 0.5547, 0.07031, 0.5547, 0.06641, 0.5547, 0.4062, 0.3828, 0.3828, 0.4062, 0.3867, 0.4219, 0.4219, 0.3867, 0.3828, 0.2617, 0.4062, 0.2383, 0.4219, 0.2422, 0.3867, 0.2812, 0.4062, 0.3516, 0.4062, 0.3828, 0.4219, 0.3867, 0.4219, 0.3477, 0.4062, 0.2383, 0.4062, 0.207, 0.4219, 0.2031, 0.4219, 0.2422, 0.3828, 0.3281, 0.4062, 0.3516, 0.4219, 0.3477, 0.3867, 0.3125, 0.4062, 0.207, 0.3828, 0.1836, 0.3867, 0.168, 0.4219, 0.2031, 0.3477, 0.3281, 0.3828, 0.3281, 0.3867, 0.3125, 0.3438, 0.3125, 0.3828, 0.1836, 0.3477, 0.1836, 0.3438, 0.168, 0.3867, 0.168, 0.3242, 0.3516, 0.3477, 0.3281, 0.3438, 0.3125, 0.3086, 0.3477, 0.3477, 0.1836, 0.3242, 0.207, 0.3086, 0.2031, 0.3438, 0.168, 0.3242, 0.3828, 0.3242, 0.3516, 0.3086, 0.3477, 0.3086, 0.3867, 0.3242, 0.207, 0.3242, 0.2383, 0.3086, 0.2422, 0.3086, 0.2031, 0.3477, 0.4062, 0.3242, 0.3828, 0.3086, 0.3867, 0.3438, 0.4219, 0.3242, 0.2383, 0.3477, 0.2617, 0.3438, 0.2812, 0.3086, 0.2422, 0.3828, 0.4062, 0.3477, 0.4062, 0.3438, 0.4219, 0.3867, 0.4219, 0.3477, 0.2617, 0.3828, 0.2617, 0.3867, 0.2812, 0.3438, 0.2812, 0.03516, 0.832, 0.03516, 0.8008, 0.4023, 0.8008, 0.4023, 0.832, 0.8516, 0.1602, 0.875, 0.1562, 0.875, 0.582, 0.8516, 0.5703, 0.9141, 0.582, 0.875, 0.582, 0.875, 0.1562, 0.9141, 0.1562, 0.9141, 0.3398, 0.9141, 0.3398, 0.9023, 0.3477, 0.8945, 0.3555, 0.8945, 0.3633, 0.8945, 0.3789, 0.9023, 0.3867, 0.9141, 0.3906, 0.9141, 0.3906, 0.9141, 0.1562, 0.9375, 0.1758, 0.9375, 0.5898, 0.9141, 0.582, 0.9141, 0.3906, 0.9141, 0.3906, 0.9219, 0.3945, 0.9219, 0.3945, 0.9258, 0.3906, 0.9297, 0.3867, 0.9297, 0.3867, 0.9336, 0.3828, 0.9336, 0.3789, 0.9375, 0.375, 0.9375, 0.3633, 0.9375, 0.3594, 0.9336, 0.3516, 0.9336, 0.3516, 0.9297, 0.3438, 0.9297, 0.3438, 0.9258, 0.3398, 0.9219, 0.3398, 0.9219, 0.3398, 0.9141, 0.3398, 0.9141, 0.3398, 0.03516, 0.7422, 0.03516, 0.7734, 0.4062, 0.7734, 0.4062, 0.7422, 0.09766, 0.5117, 0.09766, 0.5117, 0.09766, 0.5898, 0.125, 0.5938, 0.125, 0.1797, 0.09766, 0.1562, 0.09766, 0.4648, 0.09766, 0.4648, 0.09766, 0.4648, 0.1016, 0.4727, 0.1055, 0.4766, 0.1055, 0.4766, 0.1094, 0.4805, 0.1094, 0.4844, 0.1094, 0.4844, 0.1094, 0.4844, 0.1094, 0.4883, 0.1094, 0.4883, 0.1094, 0.4922, 0.1094, 0.4922, 0.1094, 0.4922, 0.1094, 0.4961, 0.1094, 0.5039, 0.1055, 0.5039, 0.1055, 0.5078, 0.1016, 0.5117, 0.09766, 0.5117, 0.4531, 0.3984, 0.4727, 0.3789, 0.4688, 0.375, 0.4492, 0.3945, 0.5195, 0.2891, 0.543, 0.2773, 0.5391, 0.2734, 0.5156, 0.2812, 0.3867, 0.4688, 0.375, 0.4492, 0.3711, 0.4531, 0.3789, 0.4727, 0.4492, 0.3477, 0.4688, 0.3242, 0.4727, 0.332, 0.4531, 0.3516, 0.4531, 0.3516, 0.4727, 0.332, 0.4766, 0.332, 0.457, 0.3516, 0.5195, 0.582, 0.543, 0.5703, 0.543, 0.5781, 0.5195, 0.5859, 0.3789, 0.457, 0.375, 0.4609, 0.3711, 0.457, 0.3711, 0.4531, 0.375, 0.4492, 0.3828, 0.4453, 0.3867, 0.4492, 0.3867, 0.4531, 0.3906, 0.4805, 0.3789, 0.457, 0.3867, 0.4531, 0.3945, 0.4766, 0.457, 0.4023, 0.4766, 0.3828, 0.4727, 0.3789, 0.4531, 0.3984, 0.3906, 0.4805, 0.3945, 0.4766, 0.3945, 0.4766, 0.3906, 0.4805, 0.3906, 0.4805, 0.3945, 0.4766, 0.4023, 0.4961, 0.3984, 0.5, 0.3906, 0.4688, 0.3867, 0.4688, 0.3867, 0.4727, 0.3906, 0.4688, 0.3789, 0.4805, 0.3828, 0.4805, 0.3828, 0.4805, 0.3828, 0.4766, 0.3945, 0.4766, 0.3945, 0.4727, 0.3945, 0.4727, 0.3945, 0.4766, 0.3945, 0.4727, 0.3906, 0.4688, 0.3906, 0.4688, 0.3945, 0.4727, 0.3867, 0.4688, 0.3789, 0.4727, 0.3828, 0.4727, 0.3867, 0.4727, 0.3828, 0.4805, 0.3906, 0.4805, 0.3906, 0.4805, 0.3828, 0.4805, 0.3789, 0.4727, 0.3789, 0.4805, 0.3828, 0.4766, 0.3828, 0.4727, 0.3984, 0.5, 0.4023, 0.4961, 0.3984, 0.4961, 0.3984, 0.4961, 0.5352, 0.168, 0.5352, 0.168, 0.5234, 0.1875, 0.5195, 0.1836, 0.3867, 0.4727, 0.3828, 0.4727, 0.3906, 0.4922, 0.3945, 0.4922, 0.5352, 0.2109, 0.5312, 0.2109, 0.5156, 0.2266, 0.5195, 0.2305, 0.5352, 0.2148, 0.5352, 0.2109, 0.5195, 0.2305, 0.5234, 0.2344, 0.3828, 0.4805, 0.3906, 0.4805, 0.3984, 0.5, 0.3945, 0.5, 0.5312, 0.1641, 0.5352, 0.168, 0.5195, 0.1836, 0.5156, 0.1836, 0.3906, 0.4688, 0.3867, 0.4727, 0.3945, 0.4922, 0.3984, 0.4883, 0.3945, 0.4961, 0.3984, 0.4961, 0.4062, 0.5117, 0.4023, 0.5117, 0.3906, 0.4961, 0.3945, 0.5, 0.3945, 0.4961, 0.3906, 0.4961, 0.3945, 0.4922, 0.3906, 0.4922, 0.3945, 0.4922, 0.3945, 0.4922, 0.4023, 0.4922, 0.3984, 0.4883, 0.3984, 0.4922, 0.4023, 0.4922, 0.4023, 0.4961, 0.4023, 0.4922, 0.4023, 0.4922, 0.3984, 0.4961, 0.3945, 0.5, 0.3984, 0.5, 0.3984, 0.4961, 0.3945, 0.4961, 0.3906, 0.4922, 0.3906, 0.4961, 0.3906, 0.4961, 0.3945, 0.4922, 0.3984, 0.4883, 0.3945, 0.4922, 0.3945, 0.4922, 0.3984, 0.4922, 0.5977, 0.3008, 0.5977, 0.3008, 0.5977, 0.3008, 0.5977, 0.3008, 0.5664, 0.3242, 0.5664, 0.3281, 0.5586, 0.3398, 0.5586, 0.3398, 0.3984, 0.4922, 0.3945, 0.4922, 0.4023, 0.5039, 0.4062, 0.5039, 0.3984, 0.4961, 0.3984, 0.4961, 0.4102, 0.5078, 0.4062, 0.5117, 0.5664, 0.3281, 0.5703, 0.3281, 0.5625, 0.3398, 0.5586, 0.3398, 0.3945, 0.4922, 0.3945, 0.4922, 0.4023, 0.5078, 0.4023, 0.5039, 0.5664, 0.4883, 0.5625, 0.4883, 0.5547, 0.5, 0.5586, 0.5039, 0.5664, 0.4922, 0.5664, 0.4883, 0.5586, 0.5039, 0.5586, 0.5039, 0.4766, 0.4805, 0.4375, 0.457, 0.4414, 0.4492, 0.4766, 0.4688, 0.3438, 0.5391, 0.3086, 0.5469, 0.3047, 0.5391, 0.3438, 0.5273, 0.4961, 0.1836, 0.457, 0.1641, 0.4531, 0.168, 0.4844, 0.1875, 0.4844, 0.1875, 0.4531, 0.168, 0.4492, 0.1758, 0.4805, 0.1992, 0.4062, 0.5312, 0.3672, 0.543, 0.3672, 0.5547, 0.4062, 0.543, 0.4062, 0.543, 0.3672, 0.5547, 0.3672, 0.5625, 0.4102, 0.5547, 0.5234, 0.6289, 0.5234, 0.6172, 0.5156, 0.6094, 0.5078, 0.6094, 0.5039, 0.6133, 0.5039, 0.625, 0.5117, 0.6328, 0.5156, 0.6328, 0.4688, 0.4922, 0.4297, 0.4688, 0.4336, 0.4609, 0.4727, 0.4844, 0.4727, 0.4844, 0.4336, 0.4609, 0.4375, 0.457, 0.4766, 0.4805, 0.5234, 0.6719, 0.5156, 0.6758, 0.5156, 0.668, 0.5195, 0.6641, 0.3047, 0.4609, 0.3086, 0.457, 0.332, 0.4805, 0.3281, 0.4844, 0.5039, 0.668, 0.5039, 0.6523, 0.5078, 0.6602, 0.5078, 0.6641, 0.4062, 0.5312, 0.4062, 0.543, 0.4102, 0.5391, 0.4102, 0.5352, 0.5156, 0.6758, 0.5117, 0.6758, 0.5117, 0.668, 0.5156, 0.668, 0.5117, 0.6758, 0.5039, 0.668, 0.5078, 0.6641, 0.5117, 0.668, 0.5938, 0.6133, 0.5859, 0.6094, 0.5859, 0.6133, 0.5898, 0.6211, 0.4062, 0.543, 0.4102, 0.5547, 0.4102, 0.543, 0.4102, 0.5391, 0.418, 0.582, 0.4258, 0.582, 0.4336, 0.5898, 0.4219, 0.5898, 0.3281, 0.4844, 0.332, 0.4805, 0.3359, 0.4805, 0.332, 0.4844, 0.4102, 0.5352, 0.4102, 0.5391, 0.4336, 0.5352, 0.4336, 0.5312, 0.3086, 0.4492, 0.3047, 0.4531, 0.332, 0.4727, 0.332, 0.4688, 0.3086, 0.4531, 0.3125, 0.4492, 0.332, 0.4688, 0.332, 0.4727, 0.3086, 0.457, 0.3086, 0.4531, 0.332, 0.4727, 0.332, 0.4805, 0.4102, 0.5391, 0.4102, 0.543, 0.4336, 0.5391, 0.4336, 0.5352, 0.3047, 0.4531, 0.3047, 0.4609, 0.3281, 0.4805, 0.332, 0.4727, 0.4492, 0.7031, 0.4453, 0.6992, 0.4688, 0.6953, 0.4688, 0.6992, 0.5469, 0.6641, 0.5469, 0.668, 0.5664, 0.6641, 0.5664, 0.6602, 0.4336, 0.5312, 0.4336, 0.5352, 0.4375, 0.5352, 0.4375, 0.5312, 0.332, 0.4688, 0.332, 0.4727, 0.3359, 0.4805, 0.3398, 0.4727, 0.332, 0.4727, 0.332, 0.4688, 0.3398, 0.4727, 0.3398, 0.4805, 0.332, 0.4805, 0.332, 0.4727, 0.3398, 0.4805, 0.3359, 0.4805, 0.4336, 0.5352, 0.4336, 0.5391, 0.4375, 0.5391, 0.4375, 0.5352, 0.332, 0.4727, 0.3281, 0.4805, 0.332, 0.4844, 0.3359, 0.4805, 0.4688, 0.6992, 0.4688, 0.6953, 0.4766, 0.6953, 0.4766, 0.6992, 0.5938, 0.6992, 0.5938, 0.7031, 0.5898, 0.707, 0.5898, 0.6992, 0.3359, 0.4805, 0.332, 0.4844, 0.3438, 0.5, 0.3438, 0.4961, 0.5195, 0.543, 0.5195, 0.5391, 0.5352, 0.5352, 0.5352, 0.5391, 0.332, 0.4844, 0.3359, 0.4805, 0.3477, 0.5, 0.3438, 0.5039, 0.5469, 0.6602, 0.5469, 0.6641, 0.5664, 0.6602, 0.5625, 0.6562, 0.3398, 0.4727, 0.3359, 0.4805, 0.3438, 0.4961, 0.3477, 0.4922, 0.5234, 0.5469, 0.5195, 0.543, 0.5352, 0.5391, 0.5391, 0.543, 0.3359, 0.4805, 0.3398, 0.4805, 0.3477, 0.4961, 0.3477, 0.5, 0.08203, 0.3164, 0.08203, 0.3164, 0.08203, 0.3164, 0.08203, 0.3164, 0.08203, 0.3164, 0.08203, 0.3164, 0.08203, 0.3164, 0.08203, 0.3164, 0.08203, 0.3164, 0.08203, 0.3164, 0.08203, 0.3164, 0.08203, 0.3164, 0.5898, 0.3242, 0.5977, 0.3242, 0.5977, 0.3281, 0.5898, 0.3281, 0.08594, 0.3164, 0.08594, 0.3164, 0.08984, 0.3125, 0.08594, 0.3125, 0.08203, 0.3164, 0.08203, 0.3164, 0.08203, 0.3164, 0.5234, 0.3359, 0.5234, 0.3281, 0.5195, 0.3281, 0.5195, 0.3359, 0.5234, 0.3359, 0.5234, 0.3242, 0.5234, 0.3242, 0.5195, 0.3242, 0.5195, 0.3281, 0.5234, 0.3281, 0.5234, 0.3281, 0.08203, 0.3164, 0.08203, 0.3164, 0.08594, 0.3125, 0.08594, 0.3125, 0.08203, 0.3164, 0.5195, 0.3242, 0.5078, 0.3242, 0.5078, 0.3281, 0.5195, 0.3281, 0.08594, 0.3008, 0.08984, 0.3008, 0.08594, 0.3125, 0.08594, 0.3125, 0.5195, 0.3398, 0.5078, 0.3398, 0.5078, 0.3438, 0.5195, 0.3438, 0.5195, 0.3359, 0.5078, 0.3359, 0.5078, 0.3398, 0.5195, 0.3398, 0.5195, 0.3281, 0.5078, 0.3281, 0.5078, 0.3359, 0.5195, 0.3359, 0.5078, 0.3438, 0.5078, 0.3398, 0.5, 0.3398, 0.5, 0.3438, 0.5, 0.3398, 0.5078, 0.3398, 0.5078, 0.3359, 0.5, 0.3359, 0.5, 0.3359, 0.5078, 0.3359, 0.5078, 0.3281, 0.5, 0.3281, 0.5, 0.3281, 0.5078, 0.3281, 0.5078, 0.3242, 0.5, 0.3242, 0.08594, 0.293, 0.08594, 0.293, 0.08984, 0.3008, 0.08594, 0.3008, 0.5312, 0.4922, 0.5352, 0.4922, 0.5352, 0.4883, 0.5312, 0.4883, 0.08203, 0.2891, 0.08203, 0.2891, 0.08594, 0.293, 0.08594, 0.293, 0.5352, 0.5078, 0.5352, 0.5, 0.5312, 0.5, 0.5312, 0.5078, 0.582, 0.7305, 0.5859, 0.7344, 0.5898, 0.7344, 0.5859, 0.7305, 0.5859, 0.7305, 0.5898, 0.7344, 0.5859, 0.7344, 0.582, 0.7305, 0.5312, 0.5, 0.5273, 0.5, 0.5273, 0.5078, 0.5312, 0.5078, 0.5312, 0.5, 0.5352, 0.4961, 0.5273, 0.4961, 0.5273, 0.5, 0.5352, 0.4961, 0.5312, 0.4922, 0.5273, 0.4922, 0.5273, 0.4961, 0.5312, 0.4922, 0.5312, 0.4883, 0.5273, 0.4883, 0.5273, 0.4922, 0.07422, 0.2852, 0.08203, 0.2891, 0.08203, 0.2891, 0.07422, 0.2852, 0.06641, 0.2852, 0.07422, 0.2852, 0.07422, 0.2852, 0.06641, 0.2852, 0.5273, 0.5, 0.5156, 0.5, 0.5156, 0.5078, 0.5273, 0.5078, 0.5273, 0.5, 0.5273, 0.4961, 0.5156, 0.4961, 0.5156, 0.5, 0.5273, 0.4961, 0.5273, 0.4922, 0.5156, 0.4922, 0.5156, 0.4961, 0.5273, 0.4922, 0.5273, 0.4883, 0.5156, 0.4883, 0.5156, 0.4922, 0.5156, 0.5, 0.5078, 0.5, 0.5117, 0.5078, 0.5156, 0.5078, 0.5156, 0.5, 0.5156, 0.4961, 0.5078, 0.4961, 0.5078, 0.5, 0.5156, 0.4961, 0.5156, 0.4922, 0.5078, 0.4922, 0.5078, 0.4961, 0.5156, 0.4922, 0.5156, 0.4883, 0.5117, 0.4883, 0.5078, 0.4922, 0.0625, 0.2852, 0.0625, 0.2852, 0.0625, 0.2852, 0.06641, 0.2852, 0.06641, 0.2852, 0.0625, 0.2852, 0.05469, 0.2891, 0.05469, 0.2891, 0.0625, 0.2852, 0.0625, 0.2852, 0.05469, 0.2891, 0.0625, 0.2852, 0.05859, 0.293, 0.05859, 0.293, 0.05859, 0.293, 0.05859, 0.293, 0.05859, 0.293, 0.5078, 0.5, 0.5039, 0.5, 0.5078, 0.5078, 0.5117, 0.5078, 0.5039, 0.5, 0.5039, 0.5, 0.5078, 0.5, 0.5078, 0.4961, 0.5039, 0.4961, 0.5078, 0.4961, 0.5078, 0.4922, 0.5039, 0.4922, 0.5039, 0.4961, 0.5117, 0.4883, 0.5039, 0.4883, 0.5039, 0.4922, 0.5078, 0.4922, 0.5039, 0.4961, 0.5, 0.4961, 0.5039, 0.5, 0.5, 0.4961, 0.5039, 0.4961, 0.5039, 0.4922, 0.5, 0.4922, 0.5, 0.4961, 0.5039, 0.4883, 0.5, 0.4883, 0.5, 0.4922, 0.5039, 0.4922, 0.05469, 0.2891, 0.05469, 0.2891, 0.05469, 0.2969, 0.05078, 0.293, 0.3711, 0.5898, 0.375, 0.582, 0.3789, 0.582, 0.3789, 0.5898, 0.05469, 0.2969, 0.05859, 0.293, 0.05859, 0.293, 0.05859, 0.2969, 0.3789, 0.5898, 0.3789, 0.582, 0.3828, 0.582, 0.3828, 0.5898, 0.05469, 0.3008, 0.05469, 0.2969, 0.05859, 0.2969, 0.05469, 0.3008, 0.5508, 0.7031, 0.5586, 0.7031, 0.5586, 0.707, 0.5508, 0.707, 0.5508, 0.6992, 0.5586, 0.6992, 0.5586, 0.7031, 0.5508, 0.7031, 0.05078, 0.293, 0.05469, 0.2969, 0.05078, 0.3008, 0.05078, 0.3008, 0.5586, 0.707, 0.5586, 0.7031, 0.5664, 0.7031, 0.5664, 0.707, 0.5586, 0.7031, 0.5586, 0.6992, 0.5664, 0.6992, 0.5664, 0.7031, 0.05078, 0.3008, 0.05078, 0.3008, 0.05469, 0.3086, 0.05078, 0.3125, 0.3828, 0.5898, 0.3828, 0.582, 0.3867, 0.582, 0.3867, 0.5898, 0.05859, 0.3086, 0.05469, 0.3086, 0.05469, 0.3008, 0.05469, 0.3008, 0.05859, 0.3125, 0.05859, 0.3125, 0.05469, 0.3086, 0.05859, 0.3086, 0.5625, 0.457, 0.5625, 0.4609, 0.5547, 0.457, 0.5547, 0.457, 0.5547, 0.4531, 0.5625, 0.4531, 0.5625, 0.457, 0.5547, 0.457, 0.5547, 0.4531, 0.5547, 0.4492, 0.5625, 0.4492, 0.5625, 0.4531, 0.05469, 0.3086, 0.05469, 0.3164, 0.05469, 0.3164, 0.05078, 0.3125, 0.3867, 0.582, 0.3945, 0.582, 0.3984, 0.5898, 0.3867, 0.5898, 0.5664, 0.457, 0.5664, 0.457, 0.5625, 0.457, 0.5625, 0.4531, 0.5664, 0.4531, 0.5664, 0.4531, 0.5664, 0.4531, 0.5625, 0.4531, 0.5625, 0.4492, 0.5664, 0.4492, 0.5664, 0.4492, 0.5664, 0.4492, 0.0625, 0.3203, 0.05859, 0.3203, 0.05469, 0.3164, 0.05469, 0.3164, 0.0625, 0.3203, 0.0625, 0.3203, 0.0625, 0.3203, 0.0625, 0.3203, 0.05469, 0.3164, 0.05859, 0.3125, 0.05859, 0.3125, 0.05859, 0.3125, 0.05859, 0.3125, 0.05859, 0.3125, 0.5664, 0.4648, 0.5664, 0.4648, 0.5703, 0.4648, 0.5664, 0.4648, 0.5625, 0.4609, 0.5664, 0.4609, 0.5664, 0.4609, 0.5625, 0.4609, 0.5625, 0.4609, 0.5625, 0.457, 0.5664, 0.457, 0.5664, 0.457, 0.5664, 0.4609, 0.0625, 0.3203, 0.0625, 0.3203, 0.0625, 0.3203, 0.05859, 0.3203, 0.0625, 0.3203, 0.0625, 0.3203, 0.0625, 0.3203, 0.5156, 0.7031, 0.5156, 0.6992, 0.5195, 0.6992, 0.5195, 0.7031, 0.07422, 0.3398, 0.07422, 0.3398, 0.07031, 0.3398, 0.07031, 0.3398, 0.07031, 0.332, 0.07031, 0.3398, 0.07422, 0.3398, 0.07422, 0.332, 0.5625, 0.4141, 0.5625, 0.4102, 0.5664, 0.4102, 0.5664, 0.4141, 0.5625, 0.4102, 0.5625, 0.4062, 0.5664, 0.4062, 0.5664, 0.4102, 0.07031, 0.3398, 0.07031, 0.3398, 0.07422, 0.3398, 0.07422, 0.3398, 0.5156, 0.707, 0.5156, 0.7031, 0.5195, 0.7031, 0.5195, 0.707, 0.5195, 0.707, 0.5195, 0.7031, 0.5234, 0.7031, 0.5234, 0.707, 0.5195, 0.7031, 0.5195, 0.6992, 0.5234, 0.6992, 0.5234, 0.7031, 0.08203, 0.332, 0.08203, 0.332, 0.07422, 0.3398, 0.07422, 0.3398, 0.07422, 0.3398, 0.08203, 0.332, 0.08203, 0.332, 0.07422, 0.332, 0.5664, 0.4141, 0.5664, 0.4102, 0.5703, 0.4102, 0.5703, 0.4141, 0.5664, 0.4102, 0.5664, 0.4062, 0.5703, 0.4062, 0.5703, 0.4102, 0.07422, 0.3398, 0.07422, 0.3398, 0.08203, 0.332, 0.08203, 0.332, 0.5703, 0.4141, 0.5703, 0.4102, 0.5742, 0.4102, 0.5742, 0.4141, 0.5703, 0.4062, 0.5742, 0.4062, 0.5742, 0.4102, 0.5703, 0.4102, 0.08203, 0.332, 0.08594, 0.3281, 0.08594, 0.3281, 0.08203, 0.332, 0.5234, 0.7031, 0.5273, 0.7031, 0.5273, 0.707, 0.5234, 0.707, 0.5234, 0.6992, 0.5273, 0.6992, 0.5273, 0.7031, 0.5234, 0.7031, 0.08594, 0.3281, 0.08203, 0.332, 0.08203, 0.332, 0.08594, 0.3281, 0.08203, 0.332, 0.08203, 0.332, 0.08594, 0.3281, 0.08203, 0.3281, 0.5352, 0.3242, 0.5312, 0.3242, 0.5312, 0.3281, 0.5352, 0.3281, 0.08594, 0.3242, 0.08594, 0.3242, 0.08594, 0.3281, 0.08594, 0.3281, 0.08594, 0.3281, 0.08594, 0.3242, 0.08203, 0.3242, 0.08203, 0.3281, 0.5664, 0.1719, 0.5703, 0.1719, 0.5703, 0.168, 0.5664, 0.168, 0.5703, 0.1641, 0.5664, 0.1641, 0.5664, 0.168, 0.5703, 0.168, 0.08594, 0.3281, 0.08594, 0.3242, 0.08594, 0.3242, 0.08594, 0.3281, 0.5352, 0.3281, 0.5312, 0.3281, 0.5312, 0.3359, 0.5352, 0.3359, 0.5625, 0.1719, 0.5664, 0.1719, 0.5664, 0.168, 0.5625, 0.168, 0.5625, 0.168, 0.5664, 0.168, 0.5664, 0.1641, 0.5625, 0.1641, 0.08594, 0.3203, 0.08594, 0.3242, 0.08594, 0.3242, 0.08594, 0.3203, 0.5273, 0.3359, 0.5312, 0.3359, 0.5312, 0.3281, 0.5273, 0.3281, 0.5273, 0.3281, 0.5312, 0.3281, 0.5312, 0.3242, 0.5273, 0.3242, 0.08594, 0.3203, 0.08594, 0.3203, 0.08594, 0.3242, 0.08594, 0.3242, 0.08203, 0.3242, 0.08594, 0.3242, 0.08594, 0.3203, 0.08203, 0.3203, 0.5273, 0.3281, 0.5273, 0.3242, 0.5234, 0.3242, 0.5234, 0.3281, 0.08203, 0.3164, 0.08203, 0.3164, 0.08594, 0.3203, 0.08594, 0.3203, 0.08203, 0.3164, 0.08203, 0.3164, 0.08203, 0.3164, 0.08203, 0.3164, 0.08203, 0.3203, 0.08594, 0.3203, 0.08203, 0.3164, 0.5898, 0.4492, 0.5898, 0.4531, 0.5977, 0.4531, 0.5977, 0.4492, 0.5898, 0.4492, 0.5898, 0.4492, 0.5625, 0.168, 0.5625, 0.1641, 0.5586, 0.1641, 0.5586, 0.168, 0.08594, 0.3164, 0.08594, 0.3164, 0.08594, 0.3203, 0.08594, 0.3203, 0.08594, 0.3164, 0.5234, 0.3281, 0.5234, 0.3359, 0.5273, 0.3359, 0.5273, 0.3281, 0.5234, 0.3281, 0.08203, 0.3164, 0.08203, 0.3164, 0.08203, 0.3164, 0.0625, 0.3203, 0.05859, 0.3203, 0.05859, 0.3203, 0.0625, 0.3203, 0.0625, 0.3203, 0.0625, 0.3203, 0.0625, 0.3203, 0.0625, 0.3203, 0.0625, 0.3203, 0.0625, 0.3203, 0.0625, 0.3203, 0.0625, 0.3203, 0.05859, 0.3242, 0.0625, 0.3203, 0.0625, 0.3203, 0.0625, 0.3242, 0.05859, 0.3203, 0.05859, 0.3203, 0.05859, 0.3242, 0.0625, 0.3242, 0.0625, 0.3203, 0.0625, 0.3203, 0.5586, 0.2148, 0.5586, 0.2148, 0.5625, 0.2148, 0.5625, 0.2188, 0.5586, 0.2188, 0.5586, 0.2109, 0.5625, 0.2109, 0.5625, 0.2148, 0.5586, 0.2148, 0.05859, 0.3203, 0.05859, 0.3203, 0.05859, 0.3242, 0.05859, 0.3242, 0.05859, 0.3203, 0.5039, 0.7344, 0.5039, 0.7344, 0.5078, 0.7344, 0.5078, 0.7383, 0.5039, 0.7383, 0.5039, 0.7305, 0.5078, 0.7305, 0.5078, 0.7344, 0.5039, 0.7344, 0.05859, 0.3203, 0.0625, 0.3203, 0.05859, 0.3242, 0.05859, 0.3242, 0.05859, 0.3203, 0.5078, 0.7344, 0.5117, 0.7344, 0.5117, 0.7383, 0.5078, 0.7383, 0.5078, 0.7305, 0.5117, 0.7305, 0.5117, 0.7344, 0.5078, 0.7344, 0.05859, 0.3242, 0.05859, 0.3242, 0.0625, 0.3281, 0.05859, 0.3281, 0.0625, 0.3281, 0.0625, 0.3281, 0.05859, 0.3242, 0.0625, 0.3242, 0.0625, 0.3242, 0.05859, 0.3242, 0.0625, 0.3281, 0.0625, 0.3281, 0.5625, 0.2148, 0.5664, 0.2148, 0.5664, 0.2188, 0.5625, 0.2188, 0.5625, 0.2109, 0.5664, 0.2109, 0.5664, 0.2148, 0.5625, 0.2148, 0.05859, 0.3242, 0.05859, 0.3281, 0.05859, 0.3281, 0.05859, 0.3242, 0.0625, 0.3281, 0.0625, 0.3281, 0.0625, 0.332, 0.0625, 0.332, 0.5664, 0.2188, 0.5664, 0.2148, 0.5703, 0.2148, 0.5703, 0.2188, 0.5469, 0.4062, 0.5547, 0.4062, 0.5547, 0.4102, 0.5469, 0.4102, 0.05859, 0.3281, 0.0625, 0.332, 0.0625, 0.332, 0.05859, 0.3281, 0.5, 0.7031, 0.5078, 0.7031, 0.5078, 0.707, 0.5, 0.707, 0.5, 0.6992, 0.5078, 0.6992, 0.5078, 0.7031, 0.5, 0.7031, 0.0625, 0.332, 0.0625, 0.332, 0.0625, 0.332, 0.05859, 0.3281, 0.0625, 0.3281, 0.0625, 0.332, 0.0625, 0.332, 0.0625, 0.3281, 0.0625, 0.3281, 0.5078, 0.707, 0.5078, 0.7031, 0.5117, 0.7031, 0.5117, 0.707, 0.5078, 0.7031, 0.5078, 0.6992, 0.5117, 0.6992, 0.5117, 0.7031, 0.06641, 0.3398, 0.06641, 0.3398, 0.0625, 0.332, 0.0625, 0.332, 0.0625, 0.332, 0.0625, 0.332, 0.06641, 0.3398, 0.06641, 0.332, 0.5547, 0.4141, 0.5547, 0.4102, 0.5586, 0.4102, 0.5586, 0.4141, 0.5547, 0.4062, 0.5586, 0.4062, 0.5586, 0.4102, 0.5547, 0.4102, 0.0625, 0.332, 0.06641, 0.3398, 0.06641, 0.3398, 0.0625, 0.332, 0.5625, 0.4141, 0.5586, 0.4141, 0.5586, 0.4102, 0.5625, 0.4102, 0.5625, 0.4102, 0.5586, 0.4102, 0.5586, 0.4062, 0.5625, 0.4062, 0.07031, 0.3398, 0.06641, 0.3398, 0.06641, 0.3398, 0.07031, 0.3398, 0.5156, 0.707, 0.5117, 0.707, 0.5117, 0.7031, 0.5156, 0.7031, 0.5156, 0.7031, 0.5117, 0.7031, 0.5117, 0.6992, 0.5156, 0.6992, 0.07031, 0.3398, 0.07031, 0.3398, 0.06641, 0.3398, 0.06641, 0.3398, 0.06641, 0.3398, 0.07031, 0.3398, 0.07031, 0.332, 0.06641, 0.332, 0.5, 0.4531, 0.5078, 0.4531, 0.5078, 0.457, 0.5, 0.457, 0.5078, 0.4531, 0.5, 0.4531, 0.5, 0.4492, 0.5078, 0.4492, 0.4531, 0.668, 0.4453, 0.668, 0.4453, 0.6719, 0.4531, 0.6719, 0.4531, 0.6641, 0.4453, 0.6641, 0.4453, 0.668, 0.4531, 0.668, 0.5078, 0.457, 0.5156, 0.457, 0.5156, 0.4609, 0.5078, 0.4609, 0.5078, 0.4531, 0.5156, 0.4531, 0.5156, 0.457, 0.5078, 0.457, 0.5156, 0.4531, 0.5078, 0.4531, 0.5078, 0.4492, 0.5156, 0.4492, 0.5078, 0.4609, 0.5156, 0.4609, 0.5156, 0.4648, 0.5078, 0.4648, 0.5156, 0.4648, 0.5156, 0.4609, 0.5312, 0.4609, 0.5312, 0.4648, 0.5156, 0.4609, 0.5156, 0.457, 0.5312, 0.457, 0.5312, 0.4609, 0.5156, 0.457, 0.5156, 0.4531, 0.5312, 0.4531, 0.5312, 0.457, 0.5234, 0.4492, 0.5312, 0.4531, 0.5156, 0.4531, 0.5156, 0.4492, 0.5625, 0.2734, 0.5664, 0.2734, 0.5742, 0.2773, 0.5742, 0.2812, 0.5352, 0.4492, 0.5352, 0.4531, 0.5312, 0.4531, 0.5234, 0.4492, 0.4453, 0.6328, 0.4453, 0.6289, 0.4531, 0.6289, 0.4531, 0.6328, 0.4453, 0.6289, 0.4453, 0.625, 0.4531, 0.625, 0.4531, 0.6289, 0.4531, 0.6289, 0.4609, 0.6289, 0.4609, 0.6328, 0.4531, 0.6328, 0.4531, 0.6289, 0.4531, 0.625, 0.4609, 0.625, 0.4609, 0.6289, 0.4531, 0.625, 0.4531, 0.6172, 0.4609, 0.6172, 0.4609, 0.625, 0.4609, 0.6133, 0.4609, 0.6133, 0.4609, 0.6172, 0.4531, 0.6172, 0.4531, 0.6133, 0.4609, 0.625, 0.4609, 0.6172, 0.4727, 0.6172, 0.4727, 0.625, 0.4609, 0.6133, 0.4727, 0.6133, 0.4727, 0.6172, 0.4609, 0.6172, 0.4609, 0.6133, 0.4727, 0.6133, 0.4609, 0.6133, 0.4688, 0.6094, 0.4727, 0.6094, 0.1055, 0.5078, 0.1055, 0.5078, 0.1055, 0.5117, 0.1016, 0.5117, 0.1055, 0.5078, 0.1055, 0.5078, 0.1055, 0.5039, 0.4609, 0.6289, 0.4727, 0.6289, 0.4688, 0.6328, 0.4609, 0.6328, 0.4727, 0.6289, 0.4727, 0.6289, 0.4609, 0.6289, 0.4609, 0.625, 0.4727, 0.625, 0.1055, 0.5039, 0.1094, 0.5039, 0.1094, 0.5039, 0.1172, 0.5078, 0.1055, 0.5078, 0.1094, 0.5039, 0.1094, 0.5039, 0.1094, 0.4961, 0.4727, 0.6289, 0.4727, 0.625, 0.4766, 0.625, 0.1055, 0.5195, 0.1055, 0.5156, 0.1172, 0.5156, 0.1094, 0.5195, 0.4805, 0.6172, 0.4805, 0.6172, 0.4727, 0.6172, 0.4727, 0.6133, 0.4805, 0.6133, 0.1055, 0.5156, 0.1055, 0.5117, 0.1172, 0.5078, 0.1172, 0.5117, 0.5586, 0.2422, 0.5664, 0.2422, 0.5664, 0.2461, 0.5586, 0.2461, 0.1172, 0.5117, 0.1211, 0.5117, 0.1172, 0.5156, 0.125, 0.5078, 0.1211, 0.5117, 0.1172, 0.5117, 0.1172, 0.5078, 0.125, 0.5039, 0.5664, 0.2422, 0.5703, 0.2422, 0.5742, 0.2461, 0.5664, 0.2461, 0.1094, 0.5039, 0.1172, 0.4961, 0.1211, 0.5039, 0.1172, 0.5078, 0.1094, 0.4961, 0.1094, 0.4922, 0.1094, 0.4922, 0.1172, 0.4961, 0.1094, 0.5039, 0.1094, 0.4922, 0.1094, 0.4922, 0.1094, 0.4922, 0.1094, 0.4922, 0.1094, 0.4922, 0.1211, 0.4922, 0.1172, 0.4961, 0.1094, 0.4922, 0.1094, 0.4922, 0.1094, 0.4922, 0.1094, 0.4922, 0.125, 0.5078, 0.125, 0.5039, 0.125, 0.5039, 0.5742, 0.3711, 0.5781, 0.3711, 0.5781, 0.3711, 0.5781, 0.3672, 0.5742, 0.3672, 0.1172, 0.4961, 0.1211, 0.4922, 0.125, 0.4961, 0.1211, 0.5039, 0.5742, 0.3711, 0.5742, 0.3672, 0.5664, 0.3672, 0.5664, 0.3711, 0.1211, 0.4922, 0.1211, 0.4883, 0.125, 0.4883, 0.125, 0.4961, 0.1094, 0.4922, 0.1172, 0.4883, 0.1211, 0.4883, 0.1211, 0.4922, 0.1172, 0.4883, 0.1094, 0.4922, 0.1094, 0.4922, 0.1094, 0.4883, 0.1211, 0.4844, 0.1211, 0.4883, 0.1172, 0.4883, 0.1094, 0.4883, 0.1172, 0.4883, 0.1094, 0.4883, 0.1094, 0.4883, 0.1094, 0.4883, 0.5664, 0.3672, 0.5625, 0.3672, 0.5586, 0.3711, 0.5664, 0.3711, 0.125, 0.4844, 0.125, 0.4883, 0.1211, 0.4883, 0.1211, 0.4844, 0.125, 0.4766, 0.125, 0.4766, 0.125, 0.4805, 0.125, 0.4805, 0.125, 0.4844, 0.1211, 0.4805, 0.125, 0.4766, 0.125, 0.4805, 0.1211, 0.4805, 0.125, 0.4844, 0.1211, 0.4844, 0.1172, 0.4805, 0.1172, 0.4805, 0.1211, 0.4844, 0.1094, 0.4883, 0.1094, 0.4844, 0.1094, 0.4883, 0.1094, 0.4883, 0.1094, 0.4844, 0.1094, 0.4844, 0.1094, 0.4844, 0.1094, 0.4844, 0.1094, 0.4844, 0.5664, 0.5742, 0.5664, 0.5781, 0.5703, 0.5742, 0.5703, 0.5742, 0.5742, 0.5703, 0.5742, 0.5703, 0.5664, 0.5703, 0.5664, 0.5742, 0.1172, 0.4727, 0.125, 0.4766, 0.1211, 0.4805, 0.1172, 0.4766, 0.1172, 0.4766, 0.1211, 0.4805, 0.1172, 0.4805, 0.1094, 0.4805, 0.1094, 0.4844, 0.1094, 0.4844, 0.1094, 0.4805, 0.1172, 0.4805, 0.1094, 0.4844, 0.1055, 0.4727, 0.1172, 0.4727, 0.1172, 0.4766, 0.1055, 0.4766, 0.1094, 0.4805, 0.1055, 0.4766, 0.1055, 0.4766, 0.1172, 0.4766, 0.1094, 0.4805, 0.1094, 0.4844, 0.1094, 0.4805, 0.1094, 0.4805, 0.4727, 0.6641, 0.4727, 0.668, 0.4766, 0.6641, 0.4805, 0.6602, 0.4727, 0.6602, 0.4727, 0.6641, 0.4766, 0.6641, 0.1172, 0.4609, 0.1172, 0.4648, 0.1172, 0.4648, 0.1055, 0.4648, 0.1055, 0.4609, 0.1172, 0.4648, 0.1172, 0.4727, 0.1055, 0.4727, 0.1055, 0.4648, 0.4727, 0.668, 0.4727, 0.668, 0.4727, 0.6641, 0.4609, 0.6641, 0.4609, 0.668, 0.4727, 0.6641, 0.4727, 0.6602, 0.4609, 0.6602, 0.4609, 0.6641, 0.4609, 0.6523, 0.4609, 0.6523, 0.4609, 0.6602, 0.4727, 0.6602, 0.4727, 0.6523, 0.09766, 0.4648, 0.1055, 0.4648, 0.1055, 0.4727, 0.1016, 0.4727, 0.1016, 0.4727, 0.1055, 0.4727, 0.1055, 0.4766, 0.1055, 0.4766, 0.1055, 0.4766, 0.1055, 0.4766, 0.1055, 0.4766, 0.4727, 0.668, 0.4609, 0.668, 0.4609, 0.6719, 0.4688, 0.6719, 0.4609, 0.668, 0.4531, 0.668, 0.4531, 0.6719, 0.4609, 0.6719, 0.4531, 0.668, 0.4609, 0.668, 0.4609, 0.6641, 0.4531, 0.6641, 0.4531, 0.6641, 0.4609, 0.6641, 0.4609, 0.6602, 0.4531, 0.6602, 0.4609, 0.6523, 0.4531, 0.6523, 0.4531, 0.6602, 0.4609, 0.6602, 0.4609, 0.6523, 0.5, 0.4102, 0.5039, 0.4102, 0.5039, 0.4141, 0.5, 0.4141, 0.5078, 0.4062, 0.5039, 0.4102, 0.5, 0.4102, 0.5, 0.4102, 0.5039, 0.4062, 0.05859, 0.5312, 0.05859, 0.5273, 0.05859, 0.5312, 0.05859, 0.5234, 0.05859, 0.5273, 0.05859, 0.5273, 0.0625, 0.5234, 0.5977, 0.168, 0.5977, 0.168, 0.5938, 0.168, 0.5938, 0.1641, 0.5977, 0.1641, 0.4609, 0.5781, 0.457, 0.5781, 0.457, 0.582, 0.4609, 0.582, 0.4609, 0.5742, 0.457, 0.5742, 0.457, 0.5781, 0.4609, 0.5781, 0.5039, 0.4141, 0.5156, 0.4141, 0.5156, 0.418, 0.5039, 0.418, 0.5039, 0.4102, 0.5156, 0.4102, 0.5156, 0.4141, 0.5039, 0.4141, 0.5039, 0.4102, 0.5078, 0.4062, 0.5156, 0.4062, 0.5156, 0.4102, 0.05859, 0.5391, 0.05859, 0.5312, 0.05859, 0.5312, 0.05859, 0.5391, 0.05469, 0.5273, 0.05469, 0.5391, 0.05469, 0.5391, 0.05859, 0.5273, 0.5039, 0.418, 0.5156, 0.418, 0.5156, 0.4219, 0.5039, 0.4219, 0.05469, 0.5391, 0.05469, 0.5391, 0.05469, 0.5469, 0.05859, 0.5469, 0.5156, 0.4219, 0.5156, 0.418, 0.5234, 0.418, 0.5234, 0.4219, 0.5156, 0.418, 0.5156, 0.4141, 0.5234, 0.4141, 0.5234, 0.418, 0.5156, 0.4141, 0.5156, 0.4102, 0.5234, 0.4102, 0.5234, 0.4141, 0.5156, 0.4102, 0.5156, 0.4062, 0.5234, 0.4062, 0.5234, 0.4102, 0.05859, 0.5469, 0.05859, 0.5469, 0.05859, 0.5391, 0.05859, 0.5391, 0.5234, 0.4141, 0.5234, 0.4102, 0.5273, 0.4102, 0.5273, 0.4141, 0.05859, 0.5469, 0.0625, 0.5508, 0.05859, 0.5508, 0.05859, 0.5469, 0.05859, 0.5469, 0.05859, 0.5469, 0.05859, 0.5469, 0.05859, 0.5469, 0.05859, 0.5469, 0.05859, 0.5469, 0.05859, 0.5508, 0.0625, 0.5508, 0.5938, 0.1953, 0.5938, 0.1953, 0.5938, 0.1914, 0.5977, 0.1914, 0.5977, 0.1953, 0.457, 0.543, 0.457, 0.5391, 0.4609, 0.5391, 0.4609, 0.543, 0.457, 0.5352, 0.4609, 0.5352, 0.4609, 0.5391, 0.457, 0.5391, 0.05859, 0.5508, 0.06641, 0.5547, 0.06641, 0.5547, 0.0625, 0.5508, 0.4609, 0.5469, 0.4609, 0.543, 0.4688, 0.543, 0.4688, 0.5469, 0.4609, 0.5391, 0.4688, 0.5391, 0.4688, 0.543, 0.4609, 0.543, 0.4609, 0.5352, 0.4688, 0.5352, 0.4688, 0.5391, 0.4609, 0.5391, 0.4609, 0.5352, 0.4609, 0.5312, 0.4688, 0.5312, 0.4688, 0.5352, 0.0625, 0.5508, 0.06641, 0.5547, 0.06641, 0.5547, 0.05859, 0.5508, 0.0625, 0.5508, 0.4688, 0.5352, 0.4688, 0.5312, 0.4766, 0.5312, 0.4766, 0.5352, 0.07031, 0.5547, 0.07031, 0.5547, 0.06641, 0.5547, 0.06641, 0.5547, 0.06641, 0.5547, 0.06641, 0.5547, 0.07031, 0.5547, 0.07031, 0.5547, 0.4688, 0.5469, 0.4688, 0.543, 0.4766, 0.543, 0.4766, 0.5469, 0.4688, 0.543, 0.4688, 0.5391, 0.4766, 0.5391, 0.4766, 0.543, 0.4688, 0.5391, 0.4688, 0.5352, 0.4766, 0.5352, 0.4766, 0.5391, 0.4766, 0.5469, 0.4766, 0.543, 0.4844, 0.543, 0.4844, 0.5469, 0.4766, 0.543, 0.4766, 0.5391, 0.4844, 0.5391, 0.4844, 0.543, 0.4766, 0.5391, 0.4766, 0.5352, 0.4844, 0.5352, 0.4844, 0.5391, 0.4766, 0.5352, 0.4766, 0.5312, 0.4844, 0.5312, 0.4844, 0.5352, 0.08203, 0.5547, 0.08203, 0.5547, 0.07031, 0.5547, 0.07031, 0.5547, 0.07031, 0.5547, 0.07031, 0.5547, 0.08203, 0.5547, 0.08203, 0.5547, 0.08594, 0.5508, 0.08594, 0.5508, 0.08203, 0.5547, 0.08203, 0.5547, 0.08203, 0.5547, 0.08594, 0.5508, 0.08594, 0.5508, 0.08203, 0.5547, 0.4844, 0.5469, 0.4844, 0.543, 0.4922, 0.543, 0.4883, 0.5469, 0.4844, 0.543, 0.4844, 0.5391, 0.4922, 0.5391, 0.4922, 0.543, 0.4844, 0.5391, 0.4844, 0.5352, 0.4922, 0.5352, 0.4922, 0.5391, 0.4844, 0.5352, 0.4844, 0.5312, 0.4883, 0.5312, 0.4922, 0.5352, 0.08984, 0.5508, 0.09375, 0.5469, 0.08984, 0.5469, 0.08594, 0.5508, 0.4922, 0.5391, 0.4961, 0.5391, 0.4961, 0.543, 0.4922, 0.543, 0.4922, 0.5352, 0.4961, 0.5352, 0.4961, 0.5391, 0.4922, 0.5391, 0.08594, 0.5508, 0.08984, 0.5469, 0.09375, 0.5469, 0.08984, 0.5508, 0.08984, 0.5469, 0.08984, 0.5469, 0.08594, 0.5508, 0.08594, 0.5508, 0.08594, 0.5508, 0.08984, 0.5469, 0.08984, 0.5469, 0.08594, 0.5508, 0.09375, 0.5391, 0.09375, 0.5391, 0.08984, 0.5469, 0.08984, 0.5469, 0.08984, 0.5469, 0.08984, 0.5469, 0.09375, 0.5391, 0.09375, 0.5391, 0.5625, 0.625, 0.5547, 0.625, 0.5547, 0.6289, 0.5625, 0.6289, 0.5625, 0.6172, 0.5547, 0.6172, 0.5547, 0.625, 0.5625, 0.625, 0.5625, 0.6133, 0.5547, 0.6133, 0.5547, 0.6172, 0.5625, 0.6172, 0.5625, 0.6094, 0.5547, 0.6094, 0.5547, 0.6133, 0.5625, 0.6133, 0.5469, 0.625, 0.5547, 0.625, 0.5547, 0.6172, 0.5469, 0.6172, 0.5469, 0.6172, 0.5547, 0.6172, 0.5547, 0.6133, 0.5469, 0.6133, 0.5469, 0.6133, 0.5547, 0.6133, 0.5547, 0.6094, 0.5469, 0.6094, 0.08984, 0.5273, 0.08984, 0.5273, 0.09375, 0.5391, 0.09375, 0.5391, 0.09375, 0.5391, 0.09375, 0.5391, 0.08984, 0.5273, 0.08984, 0.5312, 0.5469, 0.6289, 0.5547, 0.6289, 0.5547, 0.625, 0.5469, 0.625, 0.08984, 0.5312, 0.08984, 0.5273, 0.08594, 0.5234, 0.08594, 0.5234, 0.08594, 0.5234, 0.08984, 0.5273, 0.09375, 0.5273, 0.08984, 0.5234, 0.4922, 0.582, 0.4961, 0.582, 0.4961, 0.5781, 0.4922, 0.5781, 0.4922, 0.5781, 0.4961, 0.5781, 0.4961, 0.5742, 0.4922, 0.5742, 0.08984, 0.5234, 0.09375, 0.5273, 0.08984, 0.5273, 0.08594, 0.5234, 0.08594, 0.5234, 0.08594, 0.5234, 0.08984, 0.5273, 0.08984, 0.5273, 0.4922, 0.5781, 0.4922, 0.5742, 0.4844, 0.5742, 0.4844, 0.5781, 0.4922, 0.5742, 0.4883, 0.5703, 0.4844, 0.5703, 0.4844, 0.5742, 0.08203, 0.5195, 0.08594, 0.5234, 0.08594, 0.5234, 0.08203, 0.5195, 0.08594, 0.5234, 0.08203, 0.5195, 0.08203, 0.5195, 0.08594, 0.5234, 0.4883, 0.5859, 0.4922, 0.582, 0.4844, 0.582, 0.4844, 0.5859, 0.4922, 0.582, 0.4922, 0.5781, 0.4844, 0.5781, 0.4844, 0.582, 0.08203, 0.5195, 0.07031, 0.5195, 0.07031, 0.5195, 0.08203, 0.5195, 0.4844, 0.5859, 0.4844, 0.582, 0.4766, 0.582, 0.4766, 0.5859, 0.4844, 0.582, 0.4844, 0.5781, 0.4766, 0.5781, 0.4766, 0.582, 0.4844, 0.5781, 0.4844, 0.5742, 0.4766, 0.5742, 0.4766, 0.5781, 0.4844, 0.5742, 0.4844, 0.5703, 0.4766, 0.5703, 0.4766, 0.5742, 0.07031, 0.5195, 0.08203, 0.5195, 0.08203, 0.5195, 0.07031, 0.5195, 0.4766, 0.5781, 0.4766, 0.5742, 0.4688, 0.5742, 0.4688, 0.5781, 0.4766, 0.5742, 0.4766, 0.5703, 0.4688, 0.5703, 0.4688, 0.5742, 0.06641, 0.5195, 0.07031, 0.5195, 0.07031, 0.5195, 0.06641, 0.5195, 0.07031, 0.5195, 0.06641, 0.5195, 0.06641, 0.5195, 0.07031, 0.5195, 0.4766, 0.5859, 0.4766, 0.582, 0.4688, 0.582, 0.4688, 0.5859, 0.4766, 0.582, 0.4766, 0.5781, 0.4688, 0.5781, 0.4688, 0.582, 0.06641, 0.5195, 0.05859, 0.5234, 0.0625, 0.5234, 0.06641, 0.5195, 0.4688, 0.582, 0.4609, 0.582, 0.4609, 0.5859, 0.4688, 0.5859, 0.4688, 0.5781, 0.4609, 0.5781, 0.4609, 0.582, 0.4688, 0.582, 0.4609, 0.5781, 0.4688, 0.5781, 0.4688, 0.5742, 0.4609, 0.5742, 0.4609, 0.5742, 0.4688, 0.5742, 0.4688, 0.5703, 0.4609, 0.5703, 0.0625, 0.5234, 0.0625, 0.5234, 0.05859, 0.5234, 0.06641, 0.5195, 0.06641, 0.5195, 0.5, 0.375, 0.5078, 0.375, 0.5078, 0.3789, 0.5, 0.3789, 0.5, 0.375, 0.5, 0.3711, 0.5078, 0.3711, 0.5078, 0.375, 0.2266, 0.3555, 0.2305, 0.3477, 0.2344, 0.3516, 0.2305, 0.3555, 0.457, 0.2812, 0.4492, 0.2812, 0.4492, 0.2852, 0.457, 0.2852, 0.5078, 0.3789, 0.5195, 0.3789, 0.5195, 0.3828, 0.5078, 0.3828, 0.5078, 0.375, 0.5195, 0.375, 0.5195, 0.3789, 0.5078, 0.3789, 0.5078, 0.375, 0.5078, 0.3711, 0.5195, 0.3711, 0.5195, 0.375, 0.5195, 0.3711, 0.5078, 0.3711, 0.5078, 0.3672, 0.5195, 0.3672, 0.5195, 0.3828, 0.5195, 0.3789, 0.5312, 0.3789, 0.5312, 0.3828, 0.518, 0.3782, 0.518, 0.3739, 0.5309, 0.3739, 0.5309, 0.3782, 0.5195, 0.375, 0.5195, 0.3711, 0.5273, 0.3711, 0.5312, 0.375, 0.5273, 0.3672, 0.5273, 0.3711, 0.5195, 0.3711, 0.5195, 0.3672, 0.5664, 0.5352, 0.5703, 0.5352, 0.5781, 0.5391, 0.5781, 0.543, 0.5273, 0.3711, 0.5352, 0.3711, 0.5352, 0.375, 0.5312, 0.375, 0.2305, 0.3828, 0.2266, 0.375, 0.2305, 0.375, 0.2344, 0.3828, 0.4492, 0.2383, 0.4492, 0.2344, 0.457, 0.2344, 0.457, 0.2383, 0.457, 0.2344, 0.4648, 0.2344, 0.4648, 0.2383, 0.457, 0.2383, 0.457, 0.2344, 0.457, 0.2305, 0.4648, 0.2305, 0.4648, 0.2344, 0.457, 0.2305, 0.457, 0.2266, 0.4648, 0.2266, 0.4648, 0.2305, 0.4648, 0.2266, 0.457, 0.2266, 0.4609, 0.2188, 0.4648, 0.2188, 0.4648, 0.2344, 0.4648, 0.2305, 0.4727, 0.2305, 0.4727, 0.2344, 0.4727, 0.2266, 0.4727, 0.2266, 0.4727, 0.2305, 0.4648, 0.2305, 0.4648, 0.2266, 0.4688, 0.2188, 0.4727, 0.2266, 0.4648, 0.2266, 0.4648, 0.2188, 0.25, 0.3945, 0.25, 0.3945, 0.25, 0.3945, 0.4727, 0.2383, 0.4727, 0.2461, 0.4727, 0.2461, 0.4648, 0.2383, 0.4648, 0.2383, 0.4648, 0.2383, 0.4648, 0.2344, 0.4727, 0.2344, 0.4727, 0.2383, 0.4648, 0.2383, 0.4727, 0.2461, 0.4883, 0.2461, 0.4883, 0.25, 0.4766, 0.25, 0.4727, 0.2461, 0.4727, 0.2461, 0.4727, 0.2383, 0.4883, 0.2383, 0.4883, 0.2461, 0.4883, 0.2383, 0.4883, 0.2383, 0.4727, 0.2383, 0.4727, 0.2344, 0.4805, 0.2344, 0.4805, 0.2344, 0.4727, 0.2344, 0.4727, 0.2305, 0.4766, 0.2305, 0.4727, 0.2305, 0.4727, 0.2266, 0.4766, 0.2305, 0.2578, 0.3867, 0.2578, 0.3867, 0.2578, 0.3867, 0.2539, 0.3906, 0.2617, 0.3906, 0.2578, 0.3867, 0.2578, 0.3867, 0.2617, 0.3789, 0.2617, 0.3828, 0.2656, 0.3789, 0.5898, 0.4883, 0.5977, 0.4883, 0.5977, 0.4922, 0.5938, 0.4922, 0.5898, 0.4883, 0.2578, 0.3867, 0.2617, 0.3906, 0.2695, 0.3828, 0.2656, 0.3828, 0.4961, 0.2461, 0.4961, 0.2461, 0.4961, 0.25, 0.4883, 0.25, 0.4883, 0.2461, 0.4961, 0.2461, 0.4883, 0.2461, 0.4883, 0.2383, 0.4883, 0.2383, 0.2617, 0.3906, 0.2617, 0.3906, 0.2617, 0.3906, 0.2773, 0.3789, 0.2695, 0.3828, 0.2695, 0.3867, 0.2773, 0.3789, 0.2656, 0.3789, 0.2695, 0.375, 0.2656, 0.375, 0.2617, 0.3789, 0.3359, 0.5781, 0.3398, 0.5742, 0.332, 0.5742, 0.332, 0.5781, 0.2656, 0.3828, 0.2695, 0.3828, 0.2773, 0.3789, 0.2695, 0.375, 0.2695, 0.375, 0.2695, 0.3633, 0.2656, 0.3633, 0.2656, 0.375, 0.3242, 0.5781, 0.332, 0.5781, 0.332, 0.5742, 0.3242, 0.5742, 0.332, 0.5703, 0.3242, 0.5703, 0.3242, 0.5742, 0.332, 0.5742, 0.3359, 0.5703, 0.2773, 0.3789, 0.2773, 0.3789, 0.2773, 0.375, 0.2656, 0.3633, 0.2695, 0.3633, 0.2695, 0.3555, 0.2656, 0.3594, 0.3125, 0.5781, 0.3242, 0.5781, 0.3242, 0.5742, 0.3125, 0.5742, 0.3125, 0.5703, 0.3125, 0.5742, 0.3242, 0.5742, 0.3242, 0.5703, 0.3164, 0.5703, 0.2773, 0.3555, 0.2773, 0.3555, 0.2773, 0.3594, 0.3086, 0.5781, 0.3125, 0.5781, 0.3125, 0.5742, 0.3047, 0.5742, 0.4453, 0.7266, 0.4492, 0.7344, 0.4531, 0.7344, 0.4492, 0.7266, 0.5898, 0.6562, 0.5898, 0.6602, 0.5977, 0.6602, 0.5977, 0.6602, 0.2656, 0.3594, 0.2695, 0.3555, 0.2656, 0.3516, 0.2617, 0.3516, 0.2617, 0.3398, 0.2617, 0.3438, 0.2617, 0.3398, 0.2617, 0.3516, 0.2656, 0.3516, 0.2617, 0.3516, 0.2617, 0.3516, 0.2656, 0.3516, 0.2656, 0.3477, 0.2578, 0.3438, 0.2578, 0.3438, 0.4922, 0.3047, 0.4961, 0.2969, 0.4883, 0.2969, 0.4805, 0.3047, 0.4883, 0.2969, 0.4961, 0.2969, 0.4961, 0.293, 0.4961, 0.293, 0.4883, 0.293, 0.5508, 0.7383, 0.5586, 0.7383, 0.5547, 0.7305, 0.5508, 0.7305, 0.2578, 0.3438, 0.2578, 0.3438, 0.2578, 0.3438, 0.4805, 0.3047, 0.4883, 0.2969, 0.4766, 0.2969, 0.4805, 0.3047, 0.4883, 0.2969, 0.4883, 0.293, 0.4727, 0.293, 0.4727, 0.293, 0.4766, 0.2969, 0.4883, 0.293, 0.4883, 0.2852, 0.4727, 0.2852, 0.4727, 0.293, 0.4727, 0.2852, 0.4883, 0.2852, 0.4883, 0.2852, 0.4805, 0.2812, 0.4727, 0.2812, 0.4727, 0.2812, 0.4805, 0.2812, 0.4766, 0.2773, 0.4727, 0.2773, 0.4727, 0.2773, 0.4766, 0.2773, 0.4727, 0.2734, 0.4727, 0.2852, 0.4727, 0.2812, 0.4648, 0.2812, 0.4648, 0.2852, 0.4648, 0.2852, 0.4648, 0.2852, 0.4727, 0.2812, 0.4727, 0.2773, 0.4648, 0.2773, 0.4648, 0.2812, 0.4648, 0.2773, 0.4727, 0.2773, 0.4727, 0.2734, 0.4727, 0.2734, 0.4648, 0.2734, 0.2422, 0.3438, 0.25, 0.3438, 0.2461, 0.3477, 0.2422, 0.3477, 0.25, 0.3398, 0.25, 0.3398, 0.25, 0.3398, 0.4727, 0.293, 0.4727, 0.2852, 0.4648, 0.2852, 0.4727, 0.293, 0.4648, 0.2812, 0.457, 0.2812, 0.457, 0.2852, 0.4648, 0.2852, 0.457, 0.2812, 0.4648, 0.2812, 0.4648, 0.2773, 0.457, 0.2773, 0.457, 0.2773, 0.4648, 0.2773, 0.4648, 0.2734, 0.457, 0.2734, 0.2305, 0.3477, 0.2422, 0.3438, 0.2422, 0.3477, 0.2344, 0.3516, 0.5391, 0.5352, 0.5391, 0.5391, 0.5352, 0.5391, 0.5352, 0.5352, 0.5391, 0.5391, 0.543, 0.5391, 0.543, 0.543, 0.5391, 0.543, 0.3477, 0.5, 0.3438, 0.5, 0.3438, 0.5039, 0.3477, 0.5, 0.5625, 0.6602, 0.5586, 0.6602, 0.5586, 0.6562, 0.5625, 0.6562, 0.3438, 0.4961, 0.3477, 0.4961, 0.3477, 0.4922, 0.3438, 0.4961, 0.5625, 0.6641, 0.5625, 0.6602, 0.5664, 0.6602, 0.5664, 0.6641, 0.5391, 0.5391, 0.5391, 0.5391, 0.5391, 0.543, 0.5352, 0.5391, 0.5625, 0.6602, 0.5625, 0.6602, 0.5625, 0.6562, 0.5664, 0.6602, 0.3477, 0.5, 0.3477, 0.4922, 0.3477, 0.4922, 0.3477, 0.4922, 0.3398, 0.4922, 0.3398, 0.5, 0.3398, 0.5, 0.3398, 0.5, 0.3438, 0.4961, 0.3438, 0.5, 0.3398, 0.5, 0.3398, 0.4922, 0.3477, 0.5, 0.3477, 0.4961, 0.3477, 0.4922, 0.3477, 0.5, 0.3477, 0.4961, 0.3477, 0.4961, 0.3477, 0.4922, 0.3477, 0.4922, 0.3477, 0.4961, 0.3438, 0.4961, 0.3398, 0.4922, 0.3477, 0.4922, 0.3438, 0.5, 0.3477, 0.5, 0.3477, 0.5, 0.3398, 0.5, 0.4805, 0.7305, 0.4805, 0.7266, 0.4766, 0.7266, 0.4766, 0.7305, 0.3438, 0.5, 0.3438, 0.5, 0.3398, 0.5, 0.3398, 0.5, 0.4062, 0.5078, 0.4062, 0.5078, 0.4062, 0.5117, 0.4102, 0.5078, 0.4062, 0.5039, 0.4062, 0.5078, 0.4102, 0.5039, 0.4062, 0.5039, 0.4062, 0.5078, 0.4062, 0.5078, 0.4102, 0.5078, 0.4102, 0.5039, 0.4023, 0.5078, 0.4062, 0.5039, 0.4062, 0.5039, 0.4023, 0.5039, 0.4023, 0.5078, 0.4023, 0.5078, 0.4023, 0.5039, 0.4023, 0.5078, 0.4023, 0.5078, 0.4023, 0.5078, 0.4023, 0.5078, 0.4023, 0.5078, 0.4023, 0.5078, 0.4023, 0.5078, 0.4023, 0.5078, 0.4023, 0.5117, 0.4062, 0.5078, 0.4023, 0.5078, 0.4023, 0.5117, 0.4062, 0.5117, 0.4062, 0.5078, 0.4062, 0.5039, 0.4062, 0.5039, 0.4023, 0.5039, 0.4023, 0.5039, 0.4023, 0.5078, 0.4023, 0.5078, 0.4062, 0.5078, 0.4062, 0.5078, 0.4062, 0.5078, 0.4062, 0.5078, 0.4062, 0.5078, 0.5977, 0.4062, 0.5977, 0.4062, 0.5977, 0.4062, 0.5977, 0.4062, 0.5938, 0.2734, 0.5977, 0.2773, 0.5977, 0.2734, 0.5977, 0.2734, 0.5977, 0.5742, 0.5977, 0.5703, 0.5977, 0.5703, 0.5977, 0.5703, 0.5977, 0.3008, 0.5938, 0.3008, 0.5977, 0.3008, 0.5977, 0.3008, 0.5977, 0.2773, 0.5977, 0.2773, 0.5977, 0.2734, 0.5977, 0.2734, 0.4023, 0.5078, 0.4023, 0.5078, 0.4023, 0.5039, 0.4023, 0.5039])
me_x.materials.append(mat_x)
me_x.use_paint_bone_selection = False
me_x.use_paint_mask = True
me_x.update()

# ---- objects
ob_x = bpy.data.objects.new('柱体', me_x)

# ---- transforms, parenting, visibility, modifiers, constraints
ob_x.location = (0.0, 0.0, 0.0)

# ---- collection membership
col_collection.objects.link(ob_x)

# ---- scene / render settings (as saved in the file)
scene.frame_start = 1; scene.frame_end = 250; scene.frame_set(1)
scene.render.engine = 'BLENDER_EEVEE_NEXT'
scene.cycles.sampling_pattern = 'TABULATED_SOBOL'
scene.cycles.use_light_tree = False
scene.view_settings.view_transform = 'Filmic'
bpy.context.view_layer.update()

# ---- added for rendering (the .blend has no active camera): camera
cam_auto = bpy.data.cameras.new('AutoCamera')
cam_auto.lens = 50.0
cam_auto.sensor_width = 36.0
cam_auto.clip_end = 1000.0
ob_auto_camera = bpy.data.objects.new('AutoCamera', cam_auto)
scene.collection.objects.link(ob_auto_camera)
ob_auto_camera.location = (6.8958, -7.89348, 6.38654)
ob_auto_camera.rotation_euler = (1.09748, -7.21219e-08, 0.694738)
scene.camera = ob_auto_camera
bpy.context.view_layer.update()
